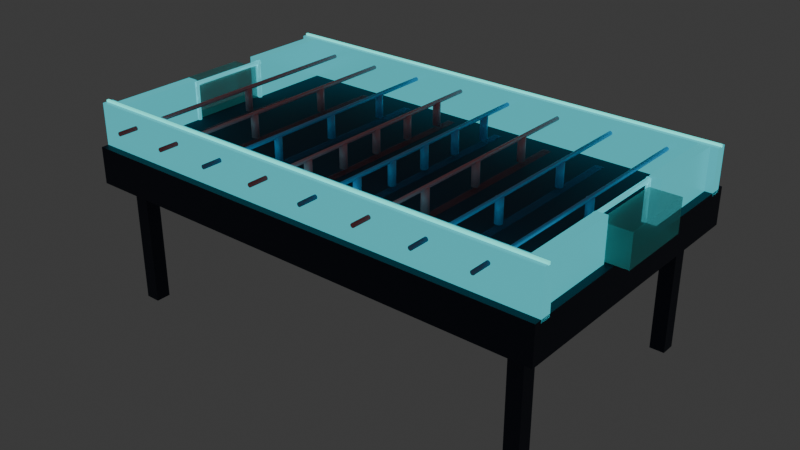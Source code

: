 # Source: fuzeball_circuit_standard.blend  (saved by Blender 5.2.44; exported with 4.5.12 LTS)
import bpy
from mathutils import Matrix  # noqa: F401  (used for matrix-valued properties, if any)

bpy.ops.wm.read_factory_settings(use_empty=True)
scene = bpy.context.scene
scene.name = 'Scene'

# ---- collections
col_collection = bpy.data.collections.new('Collection'); scene.collection.children.link(col_collection)
col_circuit_table = bpy.data.collections.new('Circuit Table'); scene.collection.children.link(col_circuit_table)
col_reference = bpy.data.collections.new('Reference'); scene.collection.children.link(col_reference)

# ---- materials (node trees are filled in below, after node groups)
mat_field = bpy.data.materials.new('field')
mat_field.diffuse_color = (0.03, 0.05, 0.09, 1.0)
mat_shell_wall = bpy.data.materials.new('shell_wall')
mat_shell_wall.diffuse_color = (0.04, 0.06, 0.1, 1.0)
mat_led = bpy.data.materials.new('led')
mat_led.diffuse_color = (0.1, 0.95, 0.85, 1.0)
mat_goal_net = bpy.data.materials.new('goal_net')
mat_goal_net.surface_render_method = 'BLENDED'
mat_goal_net.blend_method = 'BLEND'
mat_goal_net.diffuse_color = (0.2, 0.9, 0.85, 1.0)
mat_goal_frame = bpy.data.materials.new('goal_frame')
mat_goal_frame.diffuse_color = (0.6, 0.95, 1.0, 1.0)
mat_table_base = bpy.data.materials.new('table_base')
mat_table_base.diffuse_color = (0.02, 0.03, 0.06, 1.0)
mat_ref_red = bpy.data.materials.new('ref_red')
mat_ref_red.diffuse_color = (1.0, 0.3, 0.35, 1.0)
mat_ref_slide_red = bpy.data.materials.new('ref_slide_red')
mat_ref_slide_red.surface_render_method = 'BLENDED'
mat_ref_slide_red.blend_method = 'BLEND'
mat_ref_slide_red.diffuse_color = (1.0, 0.3, 0.35, 1.0)
mat_ref_blue = bpy.data.materials.new('ref_blue')
mat_ref_blue.diffuse_color = (0.24, 0.55, 1.0, 1.0)
mat_ref_slide_blue = bpy.data.materials.new('ref_slide_blue')
mat_ref_slide_blue.surface_render_method = 'BLENDED'
mat_ref_slide_blue.blend_method = 'BLEND'
mat_ref_slide_blue.diffuse_color = (0.24, 0.55, 1.0, 1.0)

# ---- material node trees
mat_field.use_nodes = True; mat_field.node_tree.nodes.clear()
_N = mat_field.node_tree.nodes; _L = mat_field.node_tree.links
n0 = _N.new('ShaderNodeBsdfPrincipled'); n0.name = 'Principled BSDF'; n0.location = (-200, 100)
n0.inputs[0].default_value = (0.03, 0.05, 0.09, 1.0)
n0.inputs[2].default_value = 0.85
n0.inputs[10].default_value = 0.005
n1 = _N.new('ShaderNodeOutputMaterial'); n1.name = 'Material Output'; n1.location = (200, 100)
_L.new(n0.outputs[0], n1.inputs[0])
n1.is_active_output = True
mat_shell_wall.use_nodes = True; mat_shell_wall.node_tree.nodes.clear()
_N = mat_shell_wall.node_tree.nodes; _L = mat_shell_wall.node_tree.links
n0 = _N.new('ShaderNodeBsdfPrincipled'); n0.name = 'Principled BSDF'; n0.location = (-200, 100)
n0.inputs[0].default_value = (0.04, 0.06, 0.1, 1.0)
n0.inputs[1].default_value = 0.55
n0.inputs[2].default_value = 0.3
n0.inputs[10].default_value = 0.005
n0.inputs[27].default_value = (0.1, 0.85, 0.95, 1.0)
n0.inputs[28].default_value = 0.55
n1 = _N.new('ShaderNodeOutputMaterial'); n1.name = 'Material Output'; n1.location = (200, 100)
_L.new(n0.outputs[0], n1.inputs[0])
n1.is_active_output = True
mat_led.use_nodes = True; mat_led.node_tree.nodes.clear()
_N = mat_led.node_tree.nodes; _L = mat_led.node_tree.links
n0 = _N.new('ShaderNodeBsdfPrincipled'); n0.name = 'Principled BSDF'; n0.location = (-200, 100)
n0.inputs[0].default_value = (0.1, 0.95, 0.85, 1.0)
n0.inputs[1].default_value = 0.2
n0.inputs[2].default_value = 0.4
n0.inputs[10].default_value = 0.005
n0.inputs[27].default_value = (0.1, 0.95, 0.85, 1.0)
n0.inputs[28].default_value = 1.1
n1 = _N.new('ShaderNodeOutputMaterial'); n1.name = 'Material Output'; n1.location = (200, 100)
_L.new(n0.outputs[0], n1.inputs[0])
n1.is_active_output = True
mat_goal_net.use_nodes = True; mat_goal_net.node_tree.nodes.clear()
_N = mat_goal_net.node_tree.nodes; _L = mat_goal_net.node_tree.links
n0 = _N.new('ShaderNodeBsdfPrincipled'); n0.name = 'Principled BSDF'; n0.location = (-200, 100)
n0.inputs[0].default_value = (0.2, 0.9, 0.85, 1.0)
n0.inputs[2].default_value = 0.9
n0.inputs[4].default_value = 0.45
n0.inputs[10].default_value = 0.005
n1 = _N.new('ShaderNodeOutputMaterial'); n1.name = 'Material Output'; n1.location = (200, 100)
_L.new(n0.outputs[0], n1.inputs[0])
n1.is_active_output = True
mat_goal_frame.use_nodes = True; mat_goal_frame.node_tree.nodes.clear()
_N = mat_goal_frame.node_tree.nodes; _L = mat_goal_frame.node_tree.links
n0 = _N.new('ShaderNodeBsdfPrincipled'); n0.name = 'Principled BSDF'; n0.location = (-200, 100)
n0.inputs[0].default_value = (0.6, 0.95, 1.0, 1.0)
n0.inputs[1].default_value = 0.6
n0.inputs[2].default_value = 0.25
n0.inputs[10].default_value = 0.005
n0.inputs[27].default_value = (0.1, 0.85, 0.95, 1.0)
n0.inputs[28].default_value = 0.6
n1 = _N.new('ShaderNodeOutputMaterial'); n1.name = 'Material Output'; n1.location = (200, 100)
_L.new(n0.outputs[0], n1.inputs[0])
n1.is_active_output = True
mat_table_base.use_nodes = True; mat_table_base.node_tree.nodes.clear()
_N = mat_table_base.node_tree.nodes; _L = mat_table_base.node_tree.links
n0 = _N.new('ShaderNodeBsdfPrincipled'); n0.name = 'Principled BSDF'; n0.location = (-200, 100)
n0.inputs[0].default_value = (0.02, 0.03, 0.06, 1.0)
n0.inputs[1].default_value = 0.4
n0.inputs[10].default_value = 0.005
n1 = _N.new('ShaderNodeOutputMaterial'); n1.name = 'Material Output'; n1.location = (200, 100)
_L.new(n0.outputs[0], n1.inputs[0])
n1.is_active_output = True
mat_ref_red.use_nodes = True; mat_ref_red.node_tree.nodes.clear()
_N = mat_ref_red.node_tree.nodes; _L = mat_ref_red.node_tree.links
n0 = _N.new('ShaderNodeBsdfPrincipled'); n0.name = 'Principled BSDF'; n0.location = (-200, 100)
n0.inputs[0].default_value = (1.0, 0.3, 0.35, 1.0)
n0.inputs[1].default_value = 0.15
n0.inputs[2].default_value = 0.45
n0.inputs[10].default_value = 0.005
n1 = _N.new('ShaderNodeOutputMaterial'); n1.name = 'Material Output'; n1.location = (200, 100)
_L.new(n0.outputs[0], n1.inputs[0])
n1.is_active_output = True
mat_ref_slide_red.use_nodes = True; mat_ref_slide_red.node_tree.nodes.clear()
_N = mat_ref_slide_red.node_tree.nodes; _L = mat_ref_slide_red.node_tree.links
n0 = _N.new('ShaderNodeBsdfPrincipled'); n0.name = 'Principled BSDF'; n0.location = (-200, 100)
n0.inputs[0].default_value = (1.0, 0.3, 0.35, 1.0)
n0.inputs[1].default_value = 0.1
n0.inputs[2].default_value = 0.9
n0.inputs[4].default_value = 0.22
n0.inputs[10].default_value = 0.005
n1 = _N.new('ShaderNodeOutputMaterial'); n1.name = 'Material Output'; n1.location = (200, 100)
_L.new(n0.outputs[0], n1.inputs[0])
n1.is_active_output = True
mat_ref_blue.use_nodes = True; mat_ref_blue.node_tree.nodes.clear()
_N = mat_ref_blue.node_tree.nodes; _L = mat_ref_blue.node_tree.links
n0 = _N.new('ShaderNodeBsdfPrincipled'); n0.name = 'Principled BSDF'; n0.location = (-200, 100)
n0.inputs[0].default_value = (0.24, 0.55, 1.0, 1.0)
n0.inputs[1].default_value = 0.15
n0.inputs[2].default_value = 0.45
n0.inputs[10].default_value = 0.005
n1 = _N.new('ShaderNodeOutputMaterial'); n1.name = 'Material Output'; n1.location = (200, 100)
_L.new(n0.outputs[0], n1.inputs[0])
n1.is_active_output = True
mat_ref_slide_blue.use_nodes = True; mat_ref_slide_blue.node_tree.nodes.clear()
_N = mat_ref_slide_blue.node_tree.nodes; _L = mat_ref_slide_blue.node_tree.links
n0 = _N.new('ShaderNodeBsdfPrincipled'); n0.name = 'Principled BSDF'; n0.location = (-200, 100)
n0.inputs[0].default_value = (0.24, 0.55, 1.0, 1.0)
n0.inputs[1].default_value = 0.1
n0.inputs[2].default_value = 0.9
n0.inputs[4].default_value = 0.22
n0.inputs[10].default_value = 0.005
n1 = _N.new('ShaderNodeOutputMaterial'); n1.name = 'Material Output'; n1.location = (200, 100)
_L.new(n0.outputs[0], n1.inputs[0])
n1.is_active_output = True

# ---- world
world_world = bpy.data.worlds.new('World'); scene.world = world_world
world_world.use_nodes = True; world_world.node_tree.nodes.clear()
_N = world_world.node_tree.nodes; _L = world_world.node_tree.links
n0 = _N.new('ShaderNodeOutputWorld'); n0.name = 'World Output'; n0.location = (200, 100)
n1 = _N.new('ShaderNodeBackground'); n1.name = 'Background'; n1.location = (-200, 100)
n1.inputs[0].default_value = (0.05088, 0.05088, 0.05088, 1.0)
_L.new(n1.outputs[0], n0.inputs[0])
n0.is_active_output = True
world_world.color = (0.05088, 0.05088, 0.05088)
world_world.sun_shadow_jitter_overblur = 0.0

# ---- meshes
me_field = bpy.data.meshes.new('field')
me_field.from_pydata([(-60.0, -34.0, -0.1), (-60.0, -34.0, 0.0), (-60.0, 34.0, -0.1), (-60.0, 34.0, 0.0), (60.0, -34.0, -0.1), (60.0, -34.0, 0.0), (60.0, 34.0, -0.1), (60.0, 34.0, 0.0)], [], [(0, 1, 3, 2), (2, 3, 7, 6), (6, 7, 5, 4), (4, 5, 1, 0), (2, 6, 4, 0), (7, 3, 1, 5)])
_uv = me_field.uv_layers.new(name='Float2')
_uv.uv.foreach_set('vector', [0.375, 0.0, 0.625, 0.0, 0.625, 0.25, 0.375, 0.25, 0.375, 0.25, 0.625, 0.25, 0.625, 0.5, 0.375, 0.5, 0.375, 0.5, 0.625, 0.5, 0.625, 0.75, 0.375, 0.75, 0.375, 0.75, 0.625, 0.75, 0.625, 1.0, 0.375, 1.0, 0.125, 0.5, 0.375, 0.5, 0.375, 0.75, 0.125, 0.75, 0.625, 0.5, 0.875, 0.5, 0.875, 0.75, 0.625, 0.75])
me_field.materials.append(mat_field)
me_field.update()
me_wall_side_near = bpy.data.meshes.new('wall_side_near')
me_wall_side_near.from_pydata([(-65.0, -37.0, -1.0), (-65.0, -37.0, 11.0), (-65.0, -34.0, -1.0), (-65.0, -34.0, 11.0), (65.0, -37.0, -1.0), (65.0, -37.0, 11.0), (65.0, -34.0, -1.0), (65.0, -34.0, 11.0)], [], [(0, 1, 3, 2), (2, 3, 7, 6), (6, 7, 5, 4), (4, 5, 1, 0), (2, 6, 4, 0), (7, 3, 1, 5)])
_uv = me_wall_side_near.uv_layers.new(name='Float2')
_uv.uv.foreach_set('vector', [0.375, 0.0, 0.625, 0.0, 0.625, 0.25, 0.375, 0.25, 0.375, 0.25, 0.625, 0.25, 0.625, 0.5, 0.375, 0.5, 0.375, 0.5, 0.625, 0.5, 0.625, 0.75, 0.375, 0.75, 0.375, 0.75, 0.625, 0.75, 0.625, 1.0, 0.375, 1.0, 0.125, 0.5, 0.375, 0.5, 0.375, 0.75, 0.125, 0.75, 0.625, 0.5, 0.875, 0.5, 0.875, 0.75, 0.625, 0.75])
me_wall_side_near.materials.append(mat_shell_wall)
me_wall_side_near.update()
me_wall_side_far = bpy.data.meshes.new('wall_side_far')
me_wall_side_far.from_pydata([(-65.0, 34.0, -1.0), (-65.0, 34.0, 11.0), (-65.0, 37.0, -1.0), (-65.0, 37.0, 11.0), (65.0, 34.0, -1.0), (65.0, 34.0, 11.0), (65.0, 37.0, -1.0), (65.0, 37.0, 11.0)], [], [(0, 1, 3, 2), (2, 3, 7, 6), (6, 7, 5, 4), (4, 5, 1, 0), (2, 6, 4, 0), (7, 3, 1, 5)])
_uv = me_wall_side_far.uv_layers.new(name='Float2')
_uv.uv.foreach_set('vector', [0.375, 0.0, 0.625, 0.0, 0.625, 0.25, 0.375, 0.25, 0.375, 0.25, 0.625, 0.25, 0.625, 0.5, 0.375, 0.5, 0.375, 0.5, 0.625, 0.5, 0.625, 0.75, 0.375, 0.75, 0.375, 0.75, 0.625, 0.75, 0.625, 1.0, 0.375, 1.0, 0.125, 0.5, 0.375, 0.5, 0.375, 0.75, 0.125, 0.75, 0.625, 0.5, 0.875, 0.5, 0.875, 0.75, 0.625, 0.75])
me_wall_side_far.materials.append(mat_shell_wall)
me_wall_side_far.update()
me_wall_end_l_near = bpy.data.meshes.new('wall_end_l_near')
me_wall_end_l_near.from_pydata([(-63.0, -34.0, -1.0), (-63.0, -34.0, 11.0), (-63.0, -11.0, -1.0), (-63.0, -11.0, 11.0), (-60.0, -34.0, -1.0), (-60.0, -34.0, 11.0), (-60.0, -11.0, -1.0), (-60.0, -11.0, 11.0)], [], [(0, 1, 3, 2), (2, 3, 7, 6), (6, 7, 5, 4), (4, 5, 1, 0), (2, 6, 4, 0), (7, 3, 1, 5)])
_uv = me_wall_end_l_near.uv_layers.new(name='Float2')
_uv.uv.foreach_set('vector', [0.375, 0.0, 0.625, 0.0, 0.625, 0.25, 0.375, 0.25, 0.375, 0.25, 0.625, 0.25, 0.625, 0.5, 0.375, 0.5, 0.375, 0.5, 0.625, 0.5, 0.625, 0.75, 0.375, 0.75, 0.375, 0.75, 0.625, 0.75, 0.625, 1.0, 0.375, 1.0, 0.125, 0.5, 0.375, 0.5, 0.375, 0.75, 0.125, 0.75, 0.625, 0.5, 0.875, 0.5, 0.875, 0.75, 0.625, 0.75])
me_wall_end_l_near.materials.append(mat_shell_wall)
me_wall_end_l_near.update()
me_wall_end_l_far = bpy.data.meshes.new('wall_end_l_far')
me_wall_end_l_far.from_pydata([(-63.0, 11.0, -1.0), (-63.0, 11.0, 11.0), (-63.0, 34.0, -1.0), (-63.0, 34.0, 11.0), (-60.0, 11.0, -1.0), (-60.0, 11.0, 11.0), (-60.0, 34.0, -1.0), (-60.0, 34.0, 11.0)], [], [(0, 1, 3, 2), (2, 3, 7, 6), (6, 7, 5, 4), (4, 5, 1, 0), (2, 6, 4, 0), (7, 3, 1, 5)])
_uv = me_wall_end_l_far.uv_layers.new(name='Float2')
_uv.uv.foreach_set('vector', [0.375, 0.0, 0.625, 0.0, 0.625, 0.25, 0.375, 0.25, 0.375, 0.25, 0.625, 0.25, 0.625, 0.5, 0.375, 0.5, 0.375, 0.5, 0.625, 0.5, 0.625, 0.75, 0.375, 0.75, 0.375, 0.75, 0.625, 0.75, 0.625, 1.0, 0.375, 1.0, 0.125, 0.5, 0.375, 0.5, 0.375, 0.75, 0.125, 0.75, 0.625, 0.5, 0.875, 0.5, 0.875, 0.75, 0.625, 0.75])
me_wall_end_l_far.materials.append(mat_shell_wall)
me_wall_end_l_far.update()
me_wall_end_r_near = bpy.data.meshes.new('wall_end_r_near')
me_wall_end_r_near.from_pydata([(60.0, -34.0, -1.0), (60.0, -34.0, 11.0), (60.0, -11.0, -1.0), (60.0, -11.0, 11.0), (63.0, -34.0, -1.0), (63.0, -34.0, 11.0), (63.0, -11.0, -1.0), (63.0, -11.0, 11.0)], [], [(0, 1, 3, 2), (2, 3, 7, 6), (6, 7, 5, 4), (4, 5, 1, 0), (2, 6, 4, 0), (7, 3, 1, 5)])
_uv = me_wall_end_r_near.uv_layers.new(name='Float2')
_uv.uv.foreach_set('vector', [0.375, 0.0, 0.625, 0.0, 0.625, 0.25, 0.375, 0.25, 0.375, 0.25, 0.625, 0.25, 0.625, 0.5, 0.375, 0.5, 0.375, 0.5, 0.625, 0.5, 0.625, 0.75, 0.375, 0.75, 0.375, 0.75, 0.625, 0.75, 0.625, 1.0, 0.375, 1.0, 0.125, 0.5, 0.375, 0.5, 0.375, 0.75, 0.125, 0.75, 0.625, 0.5, 0.875, 0.5, 0.875, 0.75, 0.625, 0.75])
me_wall_end_r_near.materials.append(mat_shell_wall)
me_wall_end_r_near.update()
me_wall_end_r_far = bpy.data.meshes.new('wall_end_r_far')
me_wall_end_r_far.from_pydata([(60.0, 11.0, -1.0), (60.0, 11.0, 11.0), (60.0, 34.0, -1.0), (60.0, 34.0, 11.0), (63.0, 11.0, -1.0), (63.0, 11.0, 11.0), (63.0, 34.0, -1.0), (63.0, 34.0, 11.0)], [], [(0, 1, 3, 2), (2, 3, 7, 6), (6, 7, 5, 4), (4, 5, 1, 0), (2, 6, 4, 0), (7, 3, 1, 5)])
_uv = me_wall_end_r_far.uv_layers.new(name='Float2')
_uv.uv.foreach_set('vector', [0.375, 0.0, 0.625, 0.0, 0.625, 0.25, 0.375, 0.25, 0.375, 0.25, 0.625, 0.25, 0.625, 0.5, 0.375, 0.5, 0.375, 0.5, 0.625, 0.5, 0.625, 0.75, 0.375, 0.75, 0.375, 0.75, 0.625, 0.75, 0.625, 1.0, 0.375, 1.0, 0.125, 0.5, 0.375, 0.5, 0.375, 0.75, 0.125, 0.75, 0.625, 0.5, 0.875, 0.5, 0.875, 0.75, 0.625, 0.75])
me_wall_end_r_far.materials.append(mat_shell_wall)
me_wall_end_r_far.update()
me_led_strip_near = bpy.data.meshes.new('led_strip_near')
me_led_strip_near.from_pydata([(-65.0, -35.85, 10.8), (-65.0, -35.85, 11.5), (-65.0, -35.15, 10.8), (-65.0, -35.15, 11.5), (65.0, -35.85, 10.8), (65.0, -35.85, 11.5), (65.0, -35.15, 10.8), (65.0, -35.15, 11.5)], [], [(0, 1, 3, 2), (2, 3, 7, 6), (6, 7, 5, 4), (4, 5, 1, 0), (2, 6, 4, 0), (7, 3, 1, 5)])
_uv = me_led_strip_near.uv_layers.new(name='Float2')
_uv.uv.foreach_set('vector', [0.375, 0.0, 0.625, 0.0, 0.625, 0.25, 0.375, 0.25, 0.375, 0.25, 0.625, 0.25, 0.625, 0.5, 0.375, 0.5, 0.375, 0.5, 0.625, 0.5, 0.625, 0.75, 0.375, 0.75, 0.375, 0.75, 0.625, 0.75, 0.625, 1.0, 0.375, 1.0, 0.125, 0.5, 0.375, 0.5, 0.375, 0.75, 0.125, 0.75, 0.625, 0.5, 0.875, 0.5, 0.875, 0.75, 0.625, 0.75])
me_led_strip_near.materials.append(mat_led)
me_led_strip_near.update()
me_led_strip_far = bpy.data.meshes.new('led_strip_far')
me_led_strip_far.from_pydata([(-65.0, 35.15, 10.8), (-65.0, 35.15, 11.5), (-65.0, 35.85, 10.8), (-65.0, 35.85, 11.5), (65.0, 35.15, 10.8), (65.0, 35.15, 11.5), (65.0, 35.85, 10.8), (65.0, 35.85, 11.5)], [], [(0, 1, 3, 2), (2, 3, 7, 6), (6, 7, 5, 4), (4, 5, 1, 0), (2, 6, 4, 0), (7, 3, 1, 5)])
_uv = me_led_strip_far.uv_layers.new(name='Float2')
_uv.uv.foreach_set('vector', [0.375, 0.0, 0.625, 0.0, 0.625, 0.25, 0.375, 0.25, 0.375, 0.25, 0.625, 0.25, 0.625, 0.5, 0.375, 0.5, 0.375, 0.5, 0.625, 0.5, 0.625, 0.75, 0.375, 0.75, 0.375, 0.75, 0.625, 0.75, 0.625, 1.0, 0.375, 1.0, 0.125, 0.5, 0.375, 0.5, 0.375, 0.75, 0.125, 0.75, 0.625, 0.5, 0.875, 0.5, 0.875, 0.75, 0.625, 0.75])
me_led_strip_far.materials.append(mat_led)
me_led_strip_far.update()
me_goal_net_left = bpy.data.meshes.new('goal_net_left')
me_goal_net_left.from_pydata([(-68.5, -10.4, 0.0), (-68.5, -10.4, 8.7), (-68.5, 10.4, 0.0), (-68.5, 10.4, 8.7), (-60.5, -10.4, 0.0), (-60.5, -10.4, 8.7), (-60.5, 10.4, 0.0), (-60.5, 10.4, 8.7)], [], [(0, 1, 3, 2), (2, 3, 7, 6), (6, 7, 5, 4), (4, 5, 1, 0), (2, 6, 4, 0), (7, 3, 1, 5)])
_uv = me_goal_net_left.uv_layers.new(name='Float2')
_uv.uv.foreach_set('vector', [0.375, 0.0, 0.625, 0.0, 0.625, 0.25, 0.375, 0.25, 0.375, 0.25, 0.625, 0.25, 0.625, 0.5, 0.375, 0.5, 0.375, 0.5, 0.625, 0.5, 0.625, 0.75, 0.375, 0.75, 0.375, 0.75, 0.625, 0.75, 0.625, 1.0, 0.375, 1.0, 0.125, 0.5, 0.375, 0.5, 0.375, 0.75, 0.125, 0.75, 0.625, 0.5, 0.875, 0.5, 0.875, 0.75, 0.625, 0.75])
me_goal_net_left.materials.append(mat_goal_net)
me_goal_net_left.update()
me_goal_net_right = bpy.data.meshes.new('goal_net_right')
me_goal_net_right.from_pydata([(60.5, -10.4, 0.0), (60.5, -10.4, 8.7), (60.5, 10.4, 0.0), (60.5, 10.4, 8.7), (68.5, -10.4, 0.0), (68.5, -10.4, 8.7), (68.5, 10.4, 0.0), (68.5, 10.4, 8.7)], [], [(0, 1, 3, 2), (2, 3, 7, 6), (6, 7, 5, 4), (4, 5, 1, 0), (2, 6, 4, 0), (7, 3, 1, 5)])
_uv = me_goal_net_right.uv_layers.new(name='Float2')
_uv.uv.foreach_set('vector', [0.375, 0.0, 0.625, 0.0, 0.625, 0.25, 0.375, 0.25, 0.375, 0.25, 0.625, 0.25, 0.625, 0.5, 0.375, 0.5, 0.375, 0.5, 0.625, 0.5, 0.625, 0.75, 0.375, 0.75, 0.375, 0.75, 0.625, 0.75, 0.625, 1.0, 0.375, 1.0, 0.125, 0.5, 0.375, 0.5, 0.375, 0.75, 0.125, 0.75, 0.625, 0.5, 0.875, 0.5, 0.875, 0.75, 0.625, 0.75])
me_goal_net_right.materials.append(mat_goal_net)
me_goal_net_right.update()
me_goal_frame_l = bpy.data.meshes.new('goal_frame_l')
me_goal_frame_l.from_pydata([(-59.4, 11.0, 0.0), (-59.4, 11.0, 10.5), (-59.42, 11.16, 0.0), (-59.42, 11.16, 10.5), (-59.48, 11.3, 0.0), (-59.48, 11.3, 10.5), (-59.58, 11.42, 0.0), (-59.58, 11.42, 10.5), (-59.7, 11.52, 0.0), (-59.7, 11.52, 10.5), (-59.84, 11.58, 0.0), (-59.84, 11.58, 10.5), (-60.0, 11.6, 0.0), (-60.0, 11.6, 10.5), (-60.16, 11.58, 0.0), (-60.16, 11.58, 10.5), (-60.3, 11.52, 0.0), (-60.3, 11.52, 10.5), (-60.42, 11.42, 0.0), (-60.42, 11.42, 10.5), (-60.52, 11.3, 0.0), (-60.52, 11.3, 10.5), (-60.58, 11.16, 0.0), (-60.58, 11.16, 10.5), (-60.6, 11.0, 0.0), (-60.6, 11.0, 10.5), (-60.58, 10.84, 0.0), (-60.58, 10.84, 10.5), (-60.52, 10.7, 0.0), (-60.52, 10.7, 10.5), (-60.42, 10.58, 0.0), (-60.42, 10.58, 10.5), (-60.3, 10.48, 0.0), (-60.3, 10.48, 10.5), (-60.16, 10.42, 0.0), (-60.16, 10.42, 10.5), (-60.0, 10.4, 0.0), (-60.0, 10.4, 10.5), (-59.84, 10.42, 0.0), (-59.84, 10.42, 10.5), (-59.7, 10.48, 0.0), (-59.7, 10.48, 10.5), (-59.58, 10.58, 0.0), (-59.58, 10.58, 10.5), (-59.48, 10.7, 0.0), (-59.48, 10.7, 10.5), (-59.42, 10.84, 0.0), (-59.42, 10.84, 10.5), (-59.4, -11.0, 0.0), (-59.4, -11.0, 10.5), (-59.42, -10.84, 0.0), (-59.42, -10.84, 10.5), (-59.48, -10.7, 0.0), (-59.48, -10.7, 10.5), (-59.58, -10.58, 0.0), (-59.58, -10.58, 10.5), (-59.7, -10.48, 0.0), (-59.7, -10.48, 10.5), (-59.84, -10.42, 0.0), (-59.84, -10.42, 10.5), (-60.0, -10.4, 0.0), (-60.0, -10.4, 10.5), (-60.16, -10.42, 0.0), (-60.16, -10.42, 10.5), (-60.3, -10.48, 0.0), (-60.3, -10.48, 10.5), (-60.42, -10.58, 0.0), (-60.42, -10.58, 10.5), (-60.52, -10.7, 0.0), (-60.52, -10.7, 10.5), (-60.58, -10.84, 0.0), (-60.58, -10.84, 10.5), (-60.6, -11.0, 0.0), (-60.6, -11.0, 10.5), (-60.58, -11.16, 0.0), (-60.58, -11.16, 10.5), (-60.52, -11.3, 0.0), (-60.52, -11.3, 10.5), (-60.42, -11.42, 0.0), (-60.42, -11.42, 10.5), (-60.3, -11.52, 0.0), (-60.3, -11.52, 10.5), (-60.16, -11.58, 0.0), (-60.16, -11.58, 10.5), (-60.0, -11.6, 0.0), (-60.0, -11.6, 10.5), (-59.84, -11.58, 0.0), (-59.84, -11.58, 10.5), (-59.7, -11.52, 0.0), (-59.7, -11.52, 10.5), (-59.58, -11.42, 0.0), (-59.58, -11.42, 10.5), (-59.48, -11.3, 0.0), (-59.48, -11.3, 10.5), (-59.42, -11.16, 0.0), (-59.42, -11.16, 10.5), (-59.4, 11.6, 10.0), (-59.4, -11.6, 10.0), (-59.42, 11.6, 10.16), (-59.42, -11.6, 10.16), (-59.48, 11.6, 10.3), (-59.48, -11.6, 10.3), (-59.58, 11.6, 10.42), (-59.58, -11.6, 10.42), (-59.7, 11.6, 10.52), (-59.7, -11.6, 10.52), (-59.84, 11.6, 10.58), (-59.84, -11.6, 10.58), (-60.0, 11.6, 10.6), (-60.0, -11.6, 10.6), (-60.16, 11.6, 10.58), (-60.16, -11.6, 10.58), (-60.3, 11.6, 10.52), (-60.3, -11.6, 10.52), (-60.42, 11.6, 10.42), (-60.42, -11.6, 10.42), (-60.52, 11.6, 10.3), (-60.52, -11.6, 10.3), (-60.58, 11.6, 10.16), (-60.58, -11.6, 10.16), (-60.6, 11.6, 10.0), (-60.6, -11.6, 10.0), (-60.58, 11.6, 9.845), (-60.58, -11.6, 9.845), (-60.52, 11.6, 9.7), (-60.52, -11.6, 9.7), (-60.42, 11.6, 9.576), (-60.42, -11.6, 9.576), (-60.3, 11.6, 9.48), (-60.3, -11.6, 9.48), (-60.16, 11.6, 9.42), (-60.16, -11.6, 9.42), (-60.0, 11.6, 9.4), (-60.0, -11.6, 9.4), (-59.84, 11.6, 9.42), (-59.84, -11.6, 9.42), (-59.7, 11.6, 9.48), (-59.7, -11.6, 9.48), (-59.58, 11.6, 9.576), (-59.58, -11.6, 9.576), (-59.48, 11.6, 9.7), (-59.48, -11.6, 9.7), (-59.42, 11.6, 9.845), (-59.42, -11.6, 9.845)], [], [(0, 2, 3, 1), (2, 4, 5, 3), (4, 6, 7, 5), (6, 8, 9, 7), (8, 10, 11, 9), (10, 12, 13, 11), (12, 14, 15, 13), (14, 16, 17, 15), (16, 18, 19, 17), (18, 20, 21, 19), (20, 22, 23, 21), (22, 24, 25, 23), (24, 26, 27, 25), (26, 28, 29, 27), (28, 30, 31, 29), (30, 32, 33, 31), (32, 34, 35, 33), (34, 36, 37, 35), (36, 38, 39, 37), (38, 40, 41, 39), (40, 42, 43, 41), (42, 44, 45, 43), (44, 46, 47, 45), (46, 0, 1, 47), (46, 44, 42, 40, 38, 36, 34, 32, 30, 28, 26, 24, 22, 20, 18, 16, 14, 12, 10, 8, 6, 4, 2, 0), (1, 3, 5, 7, 9, 11, 13, 15, 17, 19, 21, 23, 25, 27, 29, 31, 33, 35, 37, 39, 41, 43, 45, 47), (48, 50, 51, 49), (50, 52, 53, 51), (52, 54, 55, 53), (54, 56, 57, 55), (56, 58, 59, 57), (58, 60, 61, 59), (60, 62, 63, 61), (62, 64, 65, 63), (64, 66, 67, 65), (66, 68, 69, 67), (68, 70, 71, 69), (70, 72, 73, 71), (72, 74, 75, 73), (74, 76, 77, 75), (76, 78, 79, 77), (78, 80, 81, 79), (80, 82, 83, 81), (82, 84, 85, 83), (84, 86, 87, 85), (86, 88, 89, 87), (88, 90, 91, 89), (90, 92, 93, 91), (92, 94, 95, 93), (94, 48, 49, 95), (94, 92, 90, 88, 86, 84, 82, 80, 78, 76, 74, 72, 70, 68, 66, 64, 62, 60, 58, 56, 54, 52, 50, 48), (49, 51, 53, 55, 57, 59, 61, 63, 65, 67, 69, 71, 73, 75, 77, 79, 81, 83, 85, 87, 89, 91, 93, 95), (96, 98, 99, 97), (98, 100, 101, 99), (100, 102, 103, 101), (102, 104, 105, 103), (104, 106, 107, 105), (106, 108, 109, 107), (108, 110, 111, 109), (110, 112, 113, 111), (112, 114, 115, 113), (114, 116, 117, 115), (116, 118, 119, 117), (118, 120, 121, 119), (120, 122, 123, 121), (122, 124, 125, 123), (124, 126, 127, 125), (126, 128, 129, 127), (128, 130, 131, 129), (130, 132, 133, 131), (132, 134, 135, 133), (134, 136, 137, 135), (136, 138, 139, 137), (138, 140, 141, 139), (140, 142, 143, 141), (142, 96, 97, 143), (142, 140, 138, 136, 134, 132, 130, 128, 126, 124, 122, 120, 118, 116, 114, 112, 110, 108, 106, 104, 102, 100, 98, 96), (97, 99, 101, 103, 105, 107, 109, 111, 113, 115, 117, 119, 121, 123, 125, 127, 129, 131, 133, 135, 137, 139, 141, 143)])
me_goal_frame_l.polygons.foreach_set('use_smooth', [1, 1, 1, 1, 1, 1, 1, 1, 1, 1, 1, 1, 1, 1, 1, 1, 1, 1, 1, 1, 1, 1, 1, 1, 0, 0, 1, 1, 1, 1, 1, 1, 1, 1, 1, 1, 1, 1, 1, 1, 1, 1, 1, 1, 1, 1, 1, 1, 1, 1, 0, 0, 1, 1, 1, 1, 1, 1, 1, 1, 1, 1, 1, 1, 1, 1, 1, 1, 1, 1, 1, 1, 1, 1, 1, 1, 0, 0])
me_goal_frame_l.materials.append(mat_goal_frame)
me_goal_frame_l.update()
me_goal_frame_r = bpy.data.meshes.new('goal_frame_r')
me_goal_frame_r.from_pydata([(60.6, 11.0, 0.0), (60.6, 11.0, 10.5), (60.58, 11.16, 0.0), (60.58, 11.16, 10.5), (60.52, 11.3, 0.0), (60.52, 11.3, 10.5), (60.42, 11.42, 0.0), (60.42, 11.42, 10.5), (60.3, 11.52, 0.0), (60.3, 11.52, 10.5), (60.16, 11.58, 0.0), (60.16, 11.58, 10.5), (60.0, 11.6, 0.0), (60.0, 11.6, 10.5), (59.84, 11.58, 0.0), (59.84, 11.58, 10.5), (59.7, 11.52, 0.0), (59.7, 11.52, 10.5), (59.58, 11.42, 0.0), (59.58, 11.42, 10.5), (59.48, 11.3, 0.0), (59.48, 11.3, 10.5), (59.42, 11.16, 0.0), (59.42, 11.16, 10.5), (59.4, 11.0, 0.0), (59.4, 11.0, 10.5), (59.42, 10.84, 0.0), (59.42, 10.84, 10.5), (59.48, 10.7, 0.0), (59.48, 10.7, 10.5), (59.58, 10.58, 0.0), (59.58, 10.58, 10.5), (59.7, 10.48, 0.0), (59.7, 10.48, 10.5), (59.84, 10.42, 0.0), (59.84, 10.42, 10.5), (60.0, 10.4, 0.0), (60.0, 10.4, 10.5), (60.16, 10.42, 0.0), (60.16, 10.42, 10.5), (60.3, 10.48, 0.0), (60.3, 10.48, 10.5), (60.42, 10.58, 0.0), (60.42, 10.58, 10.5), (60.52, 10.7, 0.0), (60.52, 10.7, 10.5), (60.58, 10.84, 0.0), (60.58, 10.84, 10.5), (60.6, -11.0, 0.0), (60.6, -11.0, 10.5), (60.58, -10.84, 0.0), (60.58, -10.84, 10.5), (60.52, -10.7, 0.0), (60.52, -10.7, 10.5), (60.42, -10.58, 0.0), (60.42, -10.58, 10.5), (60.3, -10.48, 0.0), (60.3, -10.48, 10.5), (60.16, -10.42, 0.0), (60.16, -10.42, 10.5), (60.0, -10.4, 0.0), (60.0, -10.4, 10.5), (59.84, -10.42, 0.0), (59.84, -10.42, 10.5), (59.7, -10.48, 0.0), (59.7, -10.48, 10.5), (59.58, -10.58, 0.0), (59.58, -10.58, 10.5), (59.48, -10.7, 0.0), (59.48, -10.7, 10.5), (59.42, -10.84, 0.0), (59.42, -10.84, 10.5), (59.4, -11.0, 0.0), (59.4, -11.0, 10.5), (59.42, -11.16, 0.0), (59.42, -11.16, 10.5), (59.48, -11.3, 0.0), (59.48, -11.3, 10.5), (59.58, -11.42, 0.0), (59.58, -11.42, 10.5), (59.7, -11.52, 0.0), (59.7, -11.52, 10.5), (59.84, -11.58, 0.0), (59.84, -11.58, 10.5), (60.0, -11.6, 0.0), (60.0, -11.6, 10.5), (60.16, -11.58, 0.0), (60.16, -11.58, 10.5), (60.3, -11.52, 0.0), (60.3, -11.52, 10.5), (60.42, -11.42, 0.0), (60.42, -11.42, 10.5), (60.52, -11.3, 0.0), (60.52, -11.3, 10.5), (60.58, -11.16, 0.0), (60.58, -11.16, 10.5), (60.6, 11.6, 10.0), (60.6, -11.6, 10.0), (60.58, 11.6, 10.16), (60.58, -11.6, 10.16), (60.52, 11.6, 10.3), (60.52, -11.6, 10.3), (60.42, 11.6, 10.42), (60.42, -11.6, 10.42), (60.3, 11.6, 10.52), (60.3, -11.6, 10.52), (60.16, 11.6, 10.58), (60.16, -11.6, 10.58), (60.0, 11.6, 10.6), (60.0, -11.6, 10.6), (59.84, 11.6, 10.58), (59.84, -11.6, 10.58), (59.7, 11.6, 10.52), (59.7, -11.6, 10.52), (59.58, 11.6, 10.42), (59.58, -11.6, 10.42), (59.48, 11.6, 10.3), (59.48, -11.6, 10.3), (59.42, 11.6, 10.16), (59.42, -11.6, 10.16), (59.4, 11.6, 10.0), (59.4, -11.6, 10.0), (59.42, 11.6, 9.845), (59.42, -11.6, 9.845), (59.48, 11.6, 9.7), (59.48, -11.6, 9.7), (59.58, 11.6, 9.576), (59.58, -11.6, 9.576), (59.7, 11.6, 9.48), (59.7, -11.6, 9.48), (59.84, 11.6, 9.42), (59.84, -11.6, 9.42), (60.0, 11.6, 9.4), (60.0, -11.6, 9.4), (60.16, 11.6, 9.42), (60.16, -11.6, 9.42), (60.3, 11.6, 9.48), (60.3, -11.6, 9.48), (60.42, 11.6, 9.576), (60.42, -11.6, 9.576), (60.52, 11.6, 9.7), (60.52, -11.6, 9.7), (60.58, 11.6, 9.845), (60.58, -11.6, 9.845)], [], [(0, 2, 3, 1), (2, 4, 5, 3), (4, 6, 7, 5), (6, 8, 9, 7), (8, 10, 11, 9), (10, 12, 13, 11), (12, 14, 15, 13), (14, 16, 17, 15), (16, 18, 19, 17), (18, 20, 21, 19), (20, 22, 23, 21), (22, 24, 25, 23), (24, 26, 27, 25), (26, 28, 29, 27), (28, 30, 31, 29), (30, 32, 33, 31), (32, 34, 35, 33), (34, 36, 37, 35), (36, 38, 39, 37), (38, 40, 41, 39), (40, 42, 43, 41), (42, 44, 45, 43), (44, 46, 47, 45), (46, 0, 1, 47), (46, 44, 42, 40, 38, 36, 34, 32, 30, 28, 26, 24, 22, 20, 18, 16, 14, 12, 10, 8, 6, 4, 2, 0), (1, 3, 5, 7, 9, 11, 13, 15, 17, 19, 21, 23, 25, 27, 29, 31, 33, 35, 37, 39, 41, 43, 45, 47), (48, 50, 51, 49), (50, 52, 53, 51), (52, 54, 55, 53), (54, 56, 57, 55), (56, 58, 59, 57), (58, 60, 61, 59), (60, 62, 63, 61), (62, 64, 65, 63), (64, 66, 67, 65), (66, 68, 69, 67), (68, 70, 71, 69), (70, 72, 73, 71), (72, 74, 75, 73), (74, 76, 77, 75), (76, 78, 79, 77), (78, 80, 81, 79), (80, 82, 83, 81), (82, 84, 85, 83), (84, 86, 87, 85), (86, 88, 89, 87), (88, 90, 91, 89), (90, 92, 93, 91), (92, 94, 95, 93), (94, 48, 49, 95), (94, 92, 90, 88, 86, 84, 82, 80, 78, 76, 74, 72, 70, 68, 66, 64, 62, 60, 58, 56, 54, 52, 50, 48), (49, 51, 53, 55, 57, 59, 61, 63, 65, 67, 69, 71, 73, 75, 77, 79, 81, 83, 85, 87, 89, 91, 93, 95), (96, 98, 99, 97), (98, 100, 101, 99), (100, 102, 103, 101), (102, 104, 105, 103), (104, 106, 107, 105), (106, 108, 109, 107), (108, 110, 111, 109), (110, 112, 113, 111), (112, 114, 115, 113), (114, 116, 117, 115), (116, 118, 119, 117), (118, 120, 121, 119), (120, 122, 123, 121), (122, 124, 125, 123), (124, 126, 127, 125), (126, 128, 129, 127), (128, 130, 131, 129), (130, 132, 133, 131), (132, 134, 135, 133), (134, 136, 137, 135), (136, 138, 139, 137), (138, 140, 141, 139), (140, 142, 143, 141), (142, 96, 97, 143), (142, 140, 138, 136, 134, 132, 130, 128, 126, 124, 122, 120, 118, 116, 114, 112, 110, 108, 106, 104, 102, 100, 98, 96), (97, 99, 101, 103, 105, 107, 109, 111, 113, 115, 117, 119, 121, 123, 125, 127, 129, 131, 133, 135, 137, 139, 141, 143)])
me_goal_frame_r.polygons.foreach_set('use_smooth', [1, 1, 1, 1, 1, 1, 1, 1, 1, 1, 1, 1, 1, 1, 1, 1, 1, 1, 1, 1, 1, 1, 1, 1, 0, 0, 1, 1, 1, 1, 1, 1, 1, 1, 1, 1, 1, 1, 1, 1, 1, 1, 1, 1, 1, 1, 1, 1, 1, 1, 0, 0, 1, 1, 1, 1, 1, 1, 1, 1, 1, 1, 1, 1, 1, 1, 1, 1, 1, 1, 1, 1, 1, 1, 1, 1, 0, 0])
me_goal_frame_r.materials.append(mat_goal_frame)
me_goal_frame_r.update()
me_table_base = bpy.data.meshes.new('table_base')
me_table_base.from_pydata([(-65.0, -39.0, -10.2), (-65.0, -39.0, -0.2), (-65.0, 39.0, -10.2), (-65.0, 39.0, -0.2), (65.0, -39.0, -10.2), (65.0, -39.0, -0.2), (65.0, 39.0, -10.2), (65.0, 39.0, -0.2)], [], [(0, 1, 3, 2), (2, 3, 7, 6), (6, 7, 5, 4), (4, 5, 1, 0), (2, 6, 4, 0), (7, 3, 1, 5)])
_uv = me_table_base.uv_layers.new(name='Float2')
_uv.uv.foreach_set('vector', [0.375, 0.0, 0.625, 0.0, 0.625, 0.25, 0.375, 0.25, 0.375, 0.25, 0.625, 0.25, 0.625, 0.5, 0.375, 0.5, 0.375, 0.5, 0.625, 0.5, 0.625, 0.75, 0.375, 0.75, 0.375, 0.75, 0.625, 0.75, 0.625, 1.0, 0.375, 1.0, 0.125, 0.5, 0.375, 0.5, 0.375, 0.75, 0.125, 0.75, 0.625, 0.5, 0.875, 0.5, 0.875, 0.75, 0.625, 0.75])
me_table_base.materials.append(mat_table_base)
me_table_base.update()
me_table_leg = bpy.data.meshes.new('table_leg')
me_table_leg.from_pydata([(-60.0, 30.0, -44.0), (-60.0, 30.0, -10.0), (-60.0, 34.0, -44.0), (-60.0, 34.0, -10.0), (-56.0, 30.0, -44.0), (-56.0, 30.0, -10.0), (-56.0, 34.0, -44.0), (-56.0, 34.0, -10.0)], [], [(0, 1, 3, 2), (2, 3, 7, 6), (6, 7, 5, 4), (4, 5, 1, 0), (2, 6, 4, 0), (7, 3, 1, 5)])
_uv = me_table_leg.uv_layers.new(name='Float2')
_uv.uv.foreach_set('vector', [0.375, 0.0, 0.625, 0.0, 0.625, 0.25, 0.375, 0.25, 0.375, 0.25, 0.625, 0.25, 0.625, 0.5, 0.375, 0.5, 0.375, 0.5, 0.625, 0.5, 0.625, 0.75, 0.375, 0.75, 0.375, 0.75, 0.625, 0.75, 0.625, 1.0, 0.375, 1.0, 0.125, 0.5, 0.375, 0.5, 0.375, 0.75, 0.125, 0.75, 0.625, 0.5, 0.875, 0.5, 0.875, 0.75, 0.625, 0.75])
me_table_leg.materials.append(mat_table_base)
me_table_leg.update()
me_table_leg_001 = bpy.data.meshes.new('table_leg.001')
me_table_leg_001.from_pydata([(-60.0, -34.0, -44.0), (-60.0, -34.0, -10.0), (-60.0, -30.0, -44.0), (-60.0, -30.0, -10.0), (-56.0, -34.0, -44.0), (-56.0, -34.0, -10.0), (-56.0, -30.0, -44.0), (-56.0, -30.0, -10.0)], [], [(0, 1, 3, 2), (2, 3, 7, 6), (6, 7, 5, 4), (4, 5, 1, 0), (2, 6, 4, 0), (7, 3, 1, 5)])
_uv = me_table_leg_001.uv_layers.new(name='Float2')
_uv.uv.foreach_set('vector', [0.375, 0.0, 0.625, 0.0, 0.625, 0.25, 0.375, 0.25, 0.375, 0.25, 0.625, 0.25, 0.625, 0.5, 0.375, 0.5, 0.375, 0.5, 0.625, 0.5, 0.625, 0.75, 0.375, 0.75, 0.375, 0.75, 0.625, 0.75, 0.625, 1.0, 0.375, 1.0, 0.125, 0.5, 0.375, 0.5, 0.375, 0.75, 0.125, 0.75, 0.625, 0.5, 0.875, 0.5, 0.875, 0.75, 0.625, 0.75])
me_table_leg_001.materials.append(mat_table_base)
me_table_leg_001.update()
me_table_leg_002 = bpy.data.meshes.new('table_leg.002')
me_table_leg_002.from_pydata([(56.0, 30.0, -44.0), (56.0, 30.0, -10.0), (56.0, 34.0, -44.0), (56.0, 34.0, -10.0), (60.0, 30.0, -44.0), (60.0, 30.0, -10.0), (60.0, 34.0, -44.0), (60.0, 34.0, -10.0)], [], [(0, 1, 3, 2), (2, 3, 7, 6), (6, 7, 5, 4), (4, 5, 1, 0), (2, 6, 4, 0), (7, 3, 1, 5)])
_uv = me_table_leg_002.uv_layers.new(name='Float2')
_uv.uv.foreach_set('vector', [0.375, 0.0, 0.625, 0.0, 0.625, 0.25, 0.375, 0.25, 0.375, 0.25, 0.625, 0.25, 0.625, 0.5, 0.375, 0.5, 0.375, 0.5, 0.625, 0.5, 0.625, 0.75, 0.375, 0.75, 0.375, 0.75, 0.625, 0.75, 0.625, 1.0, 0.375, 1.0, 0.125, 0.5, 0.375, 0.5, 0.375, 0.75, 0.125, 0.75, 0.625, 0.5, 0.875, 0.5, 0.875, 0.75, 0.625, 0.75])
me_table_leg_002.materials.append(mat_table_base)
me_table_leg_002.update()
me_table_leg_003 = bpy.data.meshes.new('table_leg.003')
me_table_leg_003.from_pydata([(56.0, -34.0, -44.0), (56.0, -34.0, -10.0), (56.0, -30.0, -44.0), (56.0, -30.0, -10.0), (60.0, -34.0, -44.0), (60.0, -34.0, -10.0), (60.0, -30.0, -44.0), (60.0, -30.0, -10.0)], [], [(0, 1, 3, 2), (2, 3, 7, 6), (6, 7, 5, 4), (4, 5, 1, 0), (2, 6, 4, 0), (7, 3, 1, 5)])
_uv = me_table_leg_003.uv_layers.new(name='Float2')
_uv.uv.foreach_set('vector', [0.375, 0.0, 0.625, 0.0, 0.625, 0.25, 0.375, 0.25, 0.375, 0.25, 0.625, 0.25, 0.625, 0.5, 0.375, 0.5, 0.375, 0.5, 0.625, 0.5, 0.625, 0.75, 0.375, 0.75, 0.375, 0.75, 0.625, 0.75, 0.625, 1.0, 0.375, 1.0, 0.125, 0.5, 0.375, 0.5, 0.375, 0.75, 0.125, 0.75, 0.625, 0.5, 0.875, 0.5, 0.875, 0.75, 0.625, 0.75])
me_table_leg_003.materials.append(mat_table_base)
me_table_leg_003.update()
me_ref_rod_1_gk = bpy.data.meshes.new('ref_rod_1_gk')
me_ref_rod_1_gk.from_pydata([(-51.95, 42.0, 7.5), (-51.95, -42.0, 7.5), (-52.02, 42.0, 7.775), (-52.02, -42.0, 7.775), (-52.22, 42.0, 7.976), (-52.22, -42.0, 7.976), (-52.5, 42.0, 8.05), (-52.5, -42.0, 8.05), (-52.78, 42.0, 7.976), (-52.78, -42.0, 7.976), (-52.98, 42.0, 7.775), (-52.98, -42.0, 7.775), (-53.05, 42.0, 7.5), (-53.05, -42.0, 7.5), (-52.98, 42.0, 7.225), (-52.98, -42.0, 7.225), (-52.78, 42.0, 7.024), (-52.78, -42.0, 7.024), (-52.5, 42.0, 6.95), (-52.5, -42.0, 6.95), (-52.22, 42.0, 7.024), (-52.22, -42.0, 7.024), (-52.02, 42.0, 7.225), (-52.02, -42.0, 7.225), (-51.5, 0.0, 1.2), (-51.5, 0.0, 7.5), (-51.69, 0.5878, 1.2), (-51.69, 0.5878, 7.5), (-52.19, 0.9511, 1.2), (-52.19, 0.9511, 7.5), (-52.81, 0.9511, 1.2), (-52.81, 0.9511, 7.5), (-53.31, 0.5878, 1.2), (-53.31, 0.5878, 7.5), (-53.5, 1.225e-16, 1.2), (-53.5, 1.225e-16, 7.5), (-53.31, -0.5878, 1.2), (-53.31, -0.5878, 7.5), (-52.81, -0.9511, 1.2), (-52.81, -0.9511, 7.5), (-52.19, -0.9511, 1.2), (-52.19, -0.9511, 7.5), (-51.69, -0.5878, 1.2), (-51.69, -0.5878, 7.5)], [], [(0, 2, 3, 1), (2, 4, 5, 3), (4, 6, 7, 5), (6, 8, 9, 7), (8, 10, 11, 9), (10, 12, 13, 11), (12, 14, 15, 13), (14, 16, 17, 15), (16, 18, 19, 17), (18, 20, 21, 19), (20, 22, 23, 21), (22, 0, 1, 23), (22, 20, 18, 16, 14, 12, 10, 8, 6, 4, 2, 0), (1, 3, 5, 7, 9, 11, 13, 15, 17, 19, 21, 23), (24, 26, 27, 25), (26, 28, 29, 27), (28, 30, 31, 29), (30, 32, 33, 31), (32, 34, 35, 33), (34, 36, 37, 35), (36, 38, 39, 37), (38, 40, 41, 39), (40, 42, 43, 41), (42, 24, 25, 43), (42, 40, 38, 36, 34, 32, 30, 28, 26, 24), (25, 27, 29, 31, 33, 35, 37, 39, 41, 43)])
me_ref_rod_1_gk.polygons.foreach_set('use_smooth', [1, 1, 1, 1, 1, 1, 1, 1, 1, 1, 1, 1, 0, 0, 1, 1, 1, 1, 1, 1, 1, 1, 1, 1, 0, 0])
me_ref_rod_1_gk.materials.append(mat_ref_red)
me_ref_rod_1_gk.update()
me_ref_slide_1 = bpy.data.meshes.new('ref_slide_1')
me_ref_slide_1.from_pydata([(-53.6, -15.0, 0.0), (-53.6, -15.0, 0.12), (-53.6, 15.0, 0.0), (-53.6, 15.0, 0.12), (-51.4, -15.0, 0.0), (-51.4, -15.0, 0.12), (-51.4, 15.0, 0.0), (-51.4, 15.0, 0.12)], [], [(0, 1, 3, 2), (2, 3, 7, 6), (6, 7, 5, 4), (4, 5, 1, 0), (2, 6, 4, 0), (7, 3, 1, 5)])
_uv = me_ref_slide_1.uv_layers.new(name='Float2')
_uv.uv.foreach_set('vector', [0.375, 0.0, 0.625, 0.0, 0.625, 0.25, 0.375, 0.25, 0.375, 0.25, 0.625, 0.25, 0.625, 0.5, 0.375, 0.5, 0.375, 0.5, 0.625, 0.5, 0.625, 0.75, 0.375, 0.75, 0.375, 0.75, 0.625, 0.75, 0.625, 1.0, 0.375, 1.0, 0.125, 0.5, 0.375, 0.5, 0.375, 0.75, 0.125, 0.75, 0.625, 0.5, 0.875, 0.5, 0.875, 0.75, 0.625, 0.75])
me_ref_slide_1.materials.append(mat_ref_slide_red)
me_ref_slide_1.update()
me_ref_rod_2_def = bpy.data.meshes.new('ref_rod_2_def')
me_ref_rod_2_def.from_pydata([(-36.95, 42.0, 7.5), (-36.95, -42.0, 7.5), (-37.02, 42.0, 7.775), (-37.02, -42.0, 7.775), (-37.22, 42.0, 7.976), (-37.22, -42.0, 7.976), (-37.5, 42.0, 8.05), (-37.5, -42.0, 8.05), (-37.78, 42.0, 7.976), (-37.78, -42.0, 7.976), (-37.98, 42.0, 7.775), (-37.98, -42.0, 7.775), (-38.05, 42.0, 7.5), (-38.05, -42.0, 7.5), (-37.98, 42.0, 7.225), (-37.98, -42.0, 7.225), (-37.78, 42.0, 7.024), (-37.78, -42.0, 7.024), (-37.5, 42.0, 6.95), (-37.5, -42.0, 6.95), (-37.22, 42.0, 7.024), (-37.22, -42.0, 7.024), (-37.02, 42.0, 7.225), (-37.02, -42.0, 7.225), (-36.5, 12.0, 1.2), (-36.5, 12.0, 7.5), (-36.69, 12.59, 1.2), (-36.69, 12.59, 7.5), (-37.19, 12.95, 1.2), (-37.19, 12.95, 7.5), (-37.81, 12.95, 1.2), (-37.81, 12.95, 7.5), (-38.31, 12.59, 1.2), (-38.31, 12.59, 7.5), (-38.5, 12.0, 1.2), (-38.5, 12.0, 7.5), (-38.31, 11.41, 1.2), (-38.31, 11.41, 7.5), (-37.81, 11.05, 1.2), (-37.81, 11.05, 7.5), (-37.19, 11.05, 1.2), (-37.19, 11.05, 7.5), (-36.69, 11.41, 1.2), (-36.69, 11.41, 7.5), (-36.5, -12.0, 1.2), (-36.5, -12.0, 7.5), (-36.69, -11.41, 1.2), (-36.69, -11.41, 7.5), (-37.19, -11.05, 1.2), (-37.19, -11.05, 7.5), (-37.81, -11.05, 1.2), (-37.81, -11.05, 7.5), (-38.31, -11.41, 1.2), (-38.31, -11.41, 7.5), (-38.5, -12.0, 1.2), (-38.5, -12.0, 7.5), (-38.31, -12.59, 1.2), (-38.31, -12.59, 7.5), (-37.81, -12.95, 1.2), (-37.81, -12.95, 7.5), (-37.19, -12.95, 1.2), (-37.19, -12.95, 7.5), (-36.69, -12.59, 1.2), (-36.69, -12.59, 7.5)], [], [(0, 2, 3, 1), (2, 4, 5, 3), (4, 6, 7, 5), (6, 8, 9, 7), (8, 10, 11, 9), (10, 12, 13, 11), (12, 14, 15, 13), (14, 16, 17, 15), (16, 18, 19, 17), (18, 20, 21, 19), (20, 22, 23, 21), (22, 0, 1, 23), (22, 20, 18, 16, 14, 12, 10, 8, 6, 4, 2, 0), (1, 3, 5, 7, 9, 11, 13, 15, 17, 19, 21, 23), (24, 26, 27, 25), (26, 28, 29, 27), (28, 30, 31, 29), (30, 32, 33, 31), (32, 34, 35, 33), (34, 36, 37, 35), (36, 38, 39, 37), (38, 40, 41, 39), (40, 42, 43, 41), (42, 24, 25, 43), (42, 40, 38, 36, 34, 32, 30, 28, 26, 24), (25, 27, 29, 31, 33, 35, 37, 39, 41, 43), (44, 46, 47, 45), (46, 48, 49, 47), (48, 50, 51, 49), (50, 52, 53, 51), (52, 54, 55, 53), (54, 56, 57, 55), (56, 58, 59, 57), (58, 60, 61, 59), (60, 62, 63, 61), (62, 44, 45, 63), (62, 60, 58, 56, 54, 52, 50, 48, 46, 44), (45, 47, 49, 51, 53, 55, 57, 59, 61, 63)])
me_ref_rod_2_def.polygons.foreach_set('use_smooth', [1, 1, 1, 1, 1, 1, 1, 1, 1, 1, 1, 1, 0, 0, 1, 1, 1, 1, 1, 1, 1, 1, 1, 1, 0, 0, 1, 1, 1, 1, 1, 1, 1, 1, 1, 1, 0, 0])
me_ref_rod_2_def.materials.append(mat_ref_red)
me_ref_rod_2_def.update()
me_ref_slide_2 = bpy.data.meshes.new('ref_slide_2')
me_ref_slide_2.from_pydata([(-38.6, -30.25, 0.0), (-38.6, -30.25, 0.12), (-38.6, 30.25, 0.0), (-38.6, 30.25, 0.12), (-36.4, -30.25, 0.0), (-36.4, -30.25, 0.12), (-36.4, 30.25, 0.0), (-36.4, 30.25, 0.12)], [], [(0, 1, 3, 2), (2, 3, 7, 6), (6, 7, 5, 4), (4, 5, 1, 0), (2, 6, 4, 0), (7, 3, 1, 5)])
_uv = me_ref_slide_2.uv_layers.new(name='Float2')
_uv.uv.foreach_set('vector', [0.375, 0.0, 0.625, 0.0, 0.625, 0.25, 0.375, 0.25, 0.375, 0.25, 0.625, 0.25, 0.625, 0.5, 0.375, 0.5, 0.375, 0.5, 0.625, 0.5, 0.625, 0.75, 0.375, 0.75, 0.375, 0.75, 0.625, 0.75, 0.625, 1.0, 0.375, 1.0, 0.125, 0.5, 0.375, 0.5, 0.375, 0.75, 0.125, 0.75, 0.625, 0.5, 0.875, 0.5, 0.875, 0.75, 0.625, 0.75])
me_ref_slide_2.materials.append(mat_ref_slide_red)
me_ref_slide_2.update()
me_ref_rod_3_att = bpy.data.meshes.new('ref_rod_3_att')
me_ref_rod_3_att.from_pydata([(-21.95, 42.0, 7.5), (-21.95, -42.0, 7.5), (-22.02, 42.0, 7.775), (-22.02, -42.0, 7.775), (-22.23, 42.0, 7.976), (-22.23, -42.0, 7.976), (-22.5, 42.0, 8.05), (-22.5, -42.0, 8.05), (-22.77, 42.0, 7.976), (-22.77, -42.0, 7.976), (-22.98, 42.0, 7.775), (-22.98, -42.0, 7.775), (-23.05, 42.0, 7.5), (-23.05, -42.0, 7.5), (-22.98, 42.0, 7.225), (-22.98, -42.0, 7.225), (-22.77, 42.0, 7.024), (-22.77, -42.0, 7.024), (-22.5, 42.0, 6.95), (-22.5, -42.0, 6.95), (-22.23, 42.0, 7.024), (-22.23, -42.0, 7.024), (-22.02, 42.0, 7.225), (-22.02, -42.0, 7.225), (-21.5, 18.5, 1.2), (-21.5, 18.5, 7.5), (-21.69, 19.09, 1.2), (-21.69, 19.09, 7.5), (-22.19, 19.45, 1.2), (-22.19, 19.45, 7.5), (-22.81, 19.45, 1.2), (-22.81, 19.45, 7.5), (-23.31, 19.09, 1.2), (-23.31, 19.09, 7.5), (-23.5, 18.5, 1.2), (-23.5, 18.5, 7.5), (-23.31, 17.91, 1.2), (-23.31, 17.91, 7.5), (-22.81, 17.55, 1.2), (-22.81, 17.55, 7.5), (-22.19, 17.55, 1.2), (-22.19, 17.55, 7.5), (-21.69, 17.91, 1.2), (-21.69, 17.91, 7.5), (-21.5, 0.0, 1.2), (-21.5, 0.0, 7.5), (-21.69, 0.5878, 1.2), (-21.69, 0.5878, 7.5), (-22.19, 0.9511, 1.2), (-22.19, 0.9511, 7.5), (-22.81, 0.9511, 1.2), (-22.81, 0.9511, 7.5), (-23.31, 0.5878, 1.2), (-23.31, 0.5878, 7.5), (-23.5, 1.225e-16, 1.2), (-23.5, 1.225e-16, 7.5), (-23.31, -0.5878, 1.2), (-23.31, -0.5878, 7.5), (-22.81, -0.9511, 1.2), (-22.81, -0.9511, 7.5), (-22.19, -0.9511, 1.2), (-22.19, -0.9511, 7.5), (-21.69, -0.5878, 1.2), (-21.69, -0.5878, 7.5), (-21.5, -18.5, 1.2), (-21.5, -18.5, 7.5), (-21.69, -17.91, 1.2), (-21.69, -17.91, 7.5), (-22.19, -17.55, 1.2), (-22.19, -17.55, 7.5), (-22.81, -17.55, 1.2), (-22.81, -17.55, 7.5), (-23.31, -17.91, 1.2), (-23.31, -17.91, 7.5), (-23.5, -18.5, 1.2), (-23.5, -18.5, 7.5), (-23.31, -19.09, 1.2), (-23.31, -19.09, 7.5), (-22.81, -19.45, 1.2), (-22.81, -19.45, 7.5), (-22.19, -19.45, 1.2), (-22.19, -19.45, 7.5), (-21.69, -19.09, 1.2), (-21.69, -19.09, 7.5)], [], [(0, 2, 3, 1), (2, 4, 5, 3), (4, 6, 7, 5), (6, 8, 9, 7), (8, 10, 11, 9), (10, 12, 13, 11), (12, 14, 15, 13), (14, 16, 17, 15), (16, 18, 19, 17), (18, 20, 21, 19), (20, 22, 23, 21), (22, 0, 1, 23), (22, 20, 18, 16, 14, 12, 10, 8, 6, 4, 2, 0), (1, 3, 5, 7, 9, 11, 13, 15, 17, 19, 21, 23), (24, 26, 27, 25), (26, 28, 29, 27), (28, 30, 31, 29), (30, 32, 33, 31), (32, 34, 35, 33), (34, 36, 37, 35), (36, 38, 39, 37), (38, 40, 41, 39), (40, 42, 43, 41), (42, 24, 25, 43), (42, 40, 38, 36, 34, 32, 30, 28, 26, 24), (25, 27, 29, 31, 33, 35, 37, 39, 41, 43), (44, 46, 47, 45), (46, 48, 49, 47), (48, 50, 51, 49), (50, 52, 53, 51), (52, 54, 55, 53), (54, 56, 57, 55), (56, 58, 59, 57), (58, 60, 61, 59), (60, 62, 63, 61), (62, 44, 45, 63), (62, 60, 58, 56, 54, 52, 50, 48, 46, 44), (45, 47, 49, 51, 53, 55, 57, 59, 61, 63), (64, 66, 67, 65), (66, 68, 69, 67), (68, 70, 71, 69), (70, 72, 73, 71), (72, 74, 75, 73), (74, 76, 77, 75), (76, 78, 79, 77), (78, 80, 81, 79), (80, 82, 83, 81), (82, 64, 65, 83), (82, 80, 78, 76, 74, 72, 70, 68, 66, 64), (65, 67, 69, 71, 73, 75, 77, 79, 81, 83)])
me_ref_rod_3_att.polygons.foreach_set('use_smooth', [1, 1, 1, 1, 1, 1, 1, 1, 1, 1, 1, 1, 0, 0, 1, 1, 1, 1, 1, 1, 1, 1, 1, 1, 0, 0, 1, 1, 1, 1, 1, 1, 1, 1, 1, 1, 0, 0, 1, 1, 1, 1, 1, 1, 1, 1, 1, 1, 0, 0])
me_ref_rod_3_att.materials.append(mat_ref_blue)
me_ref_rod_3_att.update()
me_ref_slide_3 = bpy.data.meshes.new('ref_slide_3')
me_ref_slide_3.from_pydata([(-23.6, -30.25, 0.0), (-23.6, -30.25, 0.12), (-23.6, 30.25, 0.0), (-23.6, 30.25, 0.12), (-21.4, -30.25, 0.0), (-21.4, -30.25, 0.12), (-21.4, 30.25, 0.0), (-21.4, 30.25, 0.12)], [], [(0, 1, 3, 2), (2, 3, 7, 6), (6, 7, 5, 4), (4, 5, 1, 0), (2, 6, 4, 0), (7, 3, 1, 5)])
_uv = me_ref_slide_3.uv_layers.new(name='Float2')
_uv.uv.foreach_set('vector', [0.375, 0.0, 0.625, 0.0, 0.625, 0.25, 0.375, 0.25, 0.375, 0.25, 0.625, 0.25, 0.625, 0.5, 0.375, 0.5, 0.375, 0.5, 0.625, 0.5, 0.625, 0.75, 0.375, 0.75, 0.375, 0.75, 0.625, 0.75, 0.625, 1.0, 0.375, 1.0, 0.125, 0.5, 0.375, 0.5, 0.375, 0.75, 0.125, 0.75, 0.625, 0.5, 0.875, 0.5, 0.875, 0.75, 0.625, 0.75])
me_ref_slide_3.materials.append(mat_ref_slide_blue)
me_ref_slide_3.update()
me_ref_rod_4_mid = bpy.data.meshes.new('ref_rod_4_mid')
me_ref_rod_4_mid.from_pydata([(-6.95, 42.0, 7.5), (-6.95, -42.0, 7.5), (-7.024, 42.0, 7.775), (-7.024, -42.0, 7.775), (-7.225, 42.0, 7.976), (-7.225, -42.0, 7.976), (-7.5, 42.0, 8.05), (-7.5, -42.0, 8.05), (-7.775, 42.0, 7.976), (-7.775, -42.0, 7.976), (-7.976, 42.0, 7.775), (-7.976, -42.0, 7.775), (-8.05, 42.0, 7.5), (-8.05, -42.0, 7.5), (-7.976, 42.0, 7.225), (-7.976, -42.0, 7.225), (-7.775, 42.0, 7.024), (-7.775, -42.0, 7.024), (-7.5, 42.0, 6.95), (-7.5, -42.0, 6.95), (-7.225, 42.0, 7.024), (-7.225, -42.0, 7.024), (-7.024, 42.0, 7.225), (-7.024, -42.0, 7.225), (-6.5, 23.8, 1.2), (-6.5, 23.8, 7.5), (-6.691, 24.39, 1.2), (-6.691, 24.39, 7.5), (-7.191, 24.75, 1.2), (-7.191, 24.75, 7.5), (-7.809, 24.75, 1.2), (-7.809, 24.75, 7.5), (-8.309, 24.39, 1.2), (-8.309, 24.39, 7.5), (-8.5, 23.8, 1.2), (-8.5, 23.8, 7.5), (-8.309, 23.21, 1.2), (-8.309, 23.21, 7.5), (-7.809, 22.85, 1.2), (-7.809, 22.85, 7.5), (-7.191, 22.85, 1.2), (-7.191, 22.85, 7.5), (-6.691, 23.21, 1.2), (-6.691, 23.21, 7.5), (-6.5, 11.9, 1.2), (-6.5, 11.9, 7.5), (-6.691, 12.49, 1.2), (-6.691, 12.49, 7.5), (-7.191, 12.85, 1.2), (-7.191, 12.85, 7.5), (-7.809, 12.85, 1.2), (-7.809, 12.85, 7.5), (-8.309, 12.49, 1.2), (-8.309, 12.49, 7.5), (-8.5, 11.9, 1.2), (-8.5, 11.9, 7.5), (-8.309, 11.31, 1.2), (-8.309, 11.31, 7.5), (-7.809, 10.95, 1.2), (-7.809, 10.95, 7.5), (-7.191, 10.95, 1.2), (-7.191, 10.95, 7.5), (-6.691, 11.31, 1.2), (-6.691, 11.31, 7.5), (-6.5, 0.0, 1.2), (-6.5, 0.0, 7.5), (-6.691, 0.5878, 1.2), (-6.691, 0.5878, 7.5), (-7.191, 0.9511, 1.2), (-7.191, 0.9511, 7.5), (-7.809, 0.9511, 1.2), (-7.809, 0.9511, 7.5), (-8.309, 0.5878, 1.2), (-8.309, 0.5878, 7.5), (-8.5, 1.225e-16, 1.2), (-8.5, 1.225e-16, 7.5), (-8.309, -0.5878, 1.2), (-8.309, -0.5878, 7.5), (-7.809, -0.9511, 1.2), (-7.809, -0.9511, 7.5), (-7.191, -0.9511, 1.2), (-7.191, -0.9511, 7.5), (-6.691, -0.5878, 1.2), (-6.691, -0.5878, 7.5), (-6.5, -11.9, 1.2), (-6.5, -11.9, 7.5), (-6.691, -11.31, 1.2), (-6.691, -11.31, 7.5), (-7.191, -10.95, 1.2), (-7.191, -10.95, 7.5), (-7.809, -10.95, 1.2), (-7.809, -10.95, 7.5), (-8.309, -11.31, 1.2), (-8.309, -11.31, 7.5), (-8.5, -11.9, 1.2), (-8.5, -11.9, 7.5), (-8.309, -12.49, 1.2), (-8.309, -12.49, 7.5), (-7.809, -12.85, 1.2), (-7.809, -12.85, 7.5), (-7.191, -12.85, 1.2), (-7.191, -12.85, 7.5), (-6.691, -12.49, 1.2), (-6.691, -12.49, 7.5), (-6.5, -23.8, 1.2), (-6.5, -23.8, 7.5), (-6.691, -23.21, 1.2), (-6.691, -23.21, 7.5), (-7.191, -22.85, 1.2), (-7.191, -22.85, 7.5), (-7.809, -22.85, 1.2), (-7.809, -22.85, 7.5), (-8.309, -23.21, 1.2), (-8.309, -23.21, 7.5), (-8.5, -23.8, 1.2), (-8.5, -23.8, 7.5), (-8.309, -24.39, 1.2), (-8.309, -24.39, 7.5), (-7.809, -24.75, 1.2), (-7.809, -24.75, 7.5), (-7.191, -24.75, 1.2), (-7.191, -24.75, 7.5), (-6.691, -24.39, 1.2), (-6.691, -24.39, 7.5)], [], [(0, 2, 3, 1), (2, 4, 5, 3), (4, 6, 7, 5), (6, 8, 9, 7), (8, 10, 11, 9), (10, 12, 13, 11), (12, 14, 15, 13), (14, 16, 17, 15), (16, 18, 19, 17), (18, 20, 21, 19), (20, 22, 23, 21), (22, 0, 1, 23), (22, 20, 18, 16, 14, 12, 10, 8, 6, 4, 2, 0), (1, 3, 5, 7, 9, 11, 13, 15, 17, 19, 21, 23), (24, 26, 27, 25), (26, 28, 29, 27), (28, 30, 31, 29), (30, 32, 33, 31), (32, 34, 35, 33), (34, 36, 37, 35), (36, 38, 39, 37), (38, 40, 41, 39), (40, 42, 43, 41), (42, 24, 25, 43), (42, 40, 38, 36, 34, 32, 30, 28, 26, 24), (25, 27, 29, 31, 33, 35, 37, 39, 41, 43), (44, 46, 47, 45), (46, 48, 49, 47), (48, 50, 51, 49), (50, 52, 53, 51), (52, 54, 55, 53), (54, 56, 57, 55), (56, 58, 59, 57), (58, 60, 61, 59), (60, 62, 63, 61), (62, 44, 45, 63), (62, 60, 58, 56, 54, 52, 50, 48, 46, 44), (45, 47, 49, 51, 53, 55, 57, 59, 61, 63), (64, 66, 67, 65), (66, 68, 69, 67), (68, 70, 71, 69), (70, 72, 73, 71), (72, 74, 75, 73), (74, 76, 77, 75), (76, 78, 79, 77), (78, 80, 81, 79), (80, 82, 83, 81), (82, 64, 65, 83), (82, 80, 78, 76, 74, 72, 70, 68, 66, 64), (65, 67, 69, 71, 73, 75, 77, 79, 81, 83), (84, 86, 87, 85), (86, 88, 89, 87), (88, 90, 91, 89), (90, 92, 93, 91), (92, 94, 95, 93), (94, 96, 97, 95), (96, 98, 99, 97), (98, 100, 101, 99), (100, 102, 103, 101), (102, 84, 85, 103), (102, 100, 98, 96, 94, 92, 90, 88, 86, 84), (85, 87, 89, 91, 93, 95, 97, 99, 101, 103), (104, 106, 107, 105), (106, 108, 109, 107), (108, 110, 111, 109), (110, 112, 113, 111), (112, 114, 115, 113), (114, 116, 117, 115), (116, 118, 119, 117), (118, 120, 121, 119), (120, 122, 123, 121), (122, 104, 105, 123), (122, 120, 118, 116, 114, 112, 110, 108, 106, 104), (105, 107, 109, 111, 113, 115, 117, 119, 121, 123)])
me_ref_rod_4_mid.polygons.foreach_set('use_smooth', [1, 1, 1, 1, 1, 1, 1, 1, 1, 1, 1, 1, 0, 0, 1, 1, 1, 1, 1, 1, 1, 1, 1, 1, 0, 0, 1, 1, 1, 1, 1, 1, 1, 1, 1, 1, 0, 0, 1, 1, 1, 1, 1, 1, 1, 1, 1, 1, 0, 0, 1, 1, 1, 1, 1, 1, 1, 1, 1, 1, 0, 0, 1, 1, 1, 1, 1, 1, 1, 1, 1, 1, 0, 0])
me_ref_rod_4_mid.materials.append(mat_ref_red)
me_ref_rod_4_mid.update()
me_ref_slide_4 = bpy.data.meshes.new('ref_slide_4')
me_ref_slide_4.from_pydata([(-8.6, -30.25, 0.0), (-8.6, -30.25, 0.12), (-8.6, 30.25, 0.0), (-8.6, 30.25, 0.12), (-6.4, -30.25, 0.0), (-6.4, -30.25, 0.12), (-6.4, 30.25, 0.0), (-6.4, 30.25, 0.12)], [], [(0, 1, 3, 2), (2, 3, 7, 6), (6, 7, 5, 4), (4, 5, 1, 0), (2, 6, 4, 0), (7, 3, 1, 5)])
_uv = me_ref_slide_4.uv_layers.new(name='Float2')
_uv.uv.foreach_set('vector', [0.375, 0.0, 0.625, 0.0, 0.625, 0.25, 0.375, 0.25, 0.375, 0.25, 0.625, 0.25, 0.625, 0.5, 0.375, 0.5, 0.375, 0.5, 0.625, 0.5, 0.625, 0.75, 0.375, 0.75, 0.375, 0.75, 0.625, 0.75, 0.625, 1.0, 0.375, 1.0, 0.125, 0.5, 0.375, 0.5, 0.375, 0.75, 0.125, 0.75, 0.625, 0.5, 0.875, 0.5, 0.875, 0.75, 0.625, 0.75])
me_ref_slide_4.materials.append(mat_ref_slide_red)
me_ref_slide_4.update()
me_ref_rod_5_mid = bpy.data.meshes.new('ref_rod_5_mid')
me_ref_rod_5_mid.from_pydata([(8.05, 42.0, 7.5), (8.05, -42.0, 7.5), (7.976, 42.0, 7.775), (7.976, -42.0, 7.775), (7.775, 42.0, 7.976), (7.775, -42.0, 7.976), (7.5, 42.0, 8.05), (7.5, -42.0, 8.05), (7.225, 42.0, 7.976), (7.225, -42.0, 7.976), (7.024, 42.0, 7.775), (7.024, -42.0, 7.775), (6.95, 42.0, 7.5), (6.95, -42.0, 7.5), (7.024, 42.0, 7.225), (7.024, -42.0, 7.225), (7.225, 42.0, 7.024), (7.225, -42.0, 7.024), (7.5, 42.0, 6.95), (7.5, -42.0, 6.95), (7.775, 42.0, 7.024), (7.775, -42.0, 7.024), (7.976, 42.0, 7.225), (7.976, -42.0, 7.225), (8.5, 23.8, 1.2), (8.5, 23.8, 7.5), (8.309, 24.39, 1.2), (8.309, 24.39, 7.5), (7.809, 24.75, 1.2), (7.809, 24.75, 7.5), (7.191, 24.75, 1.2), (7.191, 24.75, 7.5), (6.691, 24.39, 1.2), (6.691, 24.39, 7.5), (6.5, 23.8, 1.2), (6.5, 23.8, 7.5), (6.691, 23.21, 1.2), (6.691, 23.21, 7.5), (7.191, 22.85, 1.2), (7.191, 22.85, 7.5), (7.809, 22.85, 1.2), (7.809, 22.85, 7.5), (8.309, 23.21, 1.2), (8.309, 23.21, 7.5), (8.5, 11.9, 1.2), (8.5, 11.9, 7.5), (8.309, 12.49, 1.2), (8.309, 12.49, 7.5), (7.809, 12.85, 1.2), (7.809, 12.85, 7.5), (7.191, 12.85, 1.2), (7.191, 12.85, 7.5), (6.691, 12.49, 1.2), (6.691, 12.49, 7.5), (6.5, 11.9, 1.2), (6.5, 11.9, 7.5), (6.691, 11.31, 1.2), (6.691, 11.31, 7.5), (7.191, 10.95, 1.2), (7.191, 10.95, 7.5), (7.809, 10.95, 1.2), (7.809, 10.95, 7.5), (8.309, 11.31, 1.2), (8.309, 11.31, 7.5), (8.5, 0.0, 1.2), (8.5, 0.0, 7.5), (8.309, 0.5878, 1.2), (8.309, 0.5878, 7.5), (7.809, 0.9511, 1.2), (7.809, 0.9511, 7.5), (7.191, 0.9511, 1.2), (7.191, 0.9511, 7.5), (6.691, 0.5878, 1.2), (6.691, 0.5878, 7.5), (6.5, 1.225e-16, 1.2), (6.5, 1.225e-16, 7.5), (6.691, -0.5878, 1.2), (6.691, -0.5878, 7.5), (7.191, -0.9511, 1.2), (7.191, -0.9511, 7.5), (7.809, -0.9511, 1.2), (7.809, -0.9511, 7.5), (8.309, -0.5878, 1.2), (8.309, -0.5878, 7.5), (8.5, -11.9, 1.2), (8.5, -11.9, 7.5), (8.309, -11.31, 1.2), (8.309, -11.31, 7.5), (7.809, -10.95, 1.2), (7.809, -10.95, 7.5), (7.191, -10.95, 1.2), (7.191, -10.95, 7.5), (6.691, -11.31, 1.2), (6.691, -11.31, 7.5), (6.5, -11.9, 1.2), (6.5, -11.9, 7.5), (6.691, -12.49, 1.2), (6.691, -12.49, 7.5), (7.191, -12.85, 1.2), (7.191, -12.85, 7.5), (7.809, -12.85, 1.2), (7.809, -12.85, 7.5), (8.309, -12.49, 1.2), (8.309, -12.49, 7.5), (8.5, -23.8, 1.2), (8.5, -23.8, 7.5), (8.309, -23.21, 1.2), (8.309, -23.21, 7.5), (7.809, -22.85, 1.2), (7.809, -22.85, 7.5), (7.191, -22.85, 1.2), (7.191, -22.85, 7.5), (6.691, -23.21, 1.2), (6.691, -23.21, 7.5), (6.5, -23.8, 1.2), (6.5, -23.8, 7.5), (6.691, -24.39, 1.2), (6.691, -24.39, 7.5), (7.191, -24.75, 1.2), (7.191, -24.75, 7.5), (7.809, -24.75, 1.2), (7.809, -24.75, 7.5), (8.309, -24.39, 1.2), (8.309, -24.39, 7.5)], [], [(0, 2, 3, 1), (2, 4, 5, 3), (4, 6, 7, 5), (6, 8, 9, 7), (8, 10, 11, 9), (10, 12, 13, 11), (12, 14, 15, 13), (14, 16, 17, 15), (16, 18, 19, 17), (18, 20, 21, 19), (20, 22, 23, 21), (22, 0, 1, 23), (22, 20, 18, 16, 14, 12, 10, 8, 6, 4, 2, 0), (1, 3, 5, 7, 9, 11, 13, 15, 17, 19, 21, 23), (24, 26, 27, 25), (26, 28, 29, 27), (28, 30, 31, 29), (30, 32, 33, 31), (32, 34, 35, 33), (34, 36, 37, 35), (36, 38, 39, 37), (38, 40, 41, 39), (40, 42, 43, 41), (42, 24, 25, 43), (42, 40, 38, 36, 34, 32, 30, 28, 26, 24), (25, 27, 29, 31, 33, 35, 37, 39, 41, 43), (44, 46, 47, 45), (46, 48, 49, 47), (48, 50, 51, 49), (50, 52, 53, 51), (52, 54, 55, 53), (54, 56, 57, 55), (56, 58, 59, 57), (58, 60, 61, 59), (60, 62, 63, 61), (62, 44, 45, 63), (62, 60, 58, 56, 54, 52, 50, 48, 46, 44), (45, 47, 49, 51, 53, 55, 57, 59, 61, 63), (64, 66, 67, 65), (66, 68, 69, 67), (68, 70, 71, 69), (70, 72, 73, 71), (72, 74, 75, 73), (74, 76, 77, 75), (76, 78, 79, 77), (78, 80, 81, 79), (80, 82, 83, 81), (82, 64, 65, 83), (82, 80, 78, 76, 74, 72, 70, 68, 66, 64), (65, 67, 69, 71, 73, 75, 77, 79, 81, 83), (84, 86, 87, 85), (86, 88, 89, 87), (88, 90, 91, 89), (90, 92, 93, 91), (92, 94, 95, 93), (94, 96, 97, 95), (96, 98, 99, 97), (98, 100, 101, 99), (100, 102, 103, 101), (102, 84, 85, 103), (102, 100, 98, 96, 94, 92, 90, 88, 86, 84), (85, 87, 89, 91, 93, 95, 97, 99, 101, 103), (104, 106, 107, 105), (106, 108, 109, 107), (108, 110, 111, 109), (110, 112, 113, 111), (112, 114, 115, 113), (114, 116, 117, 115), (116, 118, 119, 117), (118, 120, 121, 119), (120, 122, 123, 121), (122, 104, 105, 123), (122, 120, 118, 116, 114, 112, 110, 108, 106, 104), (105, 107, 109, 111, 113, 115, 117, 119, 121, 123)])
me_ref_rod_5_mid.polygons.foreach_set('use_smooth', [1, 1, 1, 1, 1, 1, 1, 1, 1, 1, 1, 1, 0, 0, 1, 1, 1, 1, 1, 1, 1, 1, 1, 1, 0, 0, 1, 1, 1, 1, 1, 1, 1, 1, 1, 1, 0, 0, 1, 1, 1, 1, 1, 1, 1, 1, 1, 1, 0, 0, 1, 1, 1, 1, 1, 1, 1, 1, 1, 1, 0, 0, 1, 1, 1, 1, 1, 1, 1, 1, 1, 1, 0, 0])
me_ref_rod_5_mid.materials.append(mat_ref_blue)
me_ref_rod_5_mid.update()
me_ref_slide_5 = bpy.data.meshes.new('ref_slide_5')
me_ref_slide_5.from_pydata([(6.4, -30.25, 0.0), (6.4, -30.25, 0.12), (6.4, 30.25, 0.0), (6.4, 30.25, 0.12), (8.6, -30.25, 0.0), (8.6, -30.25, 0.12), (8.6, 30.25, 0.0), (8.6, 30.25, 0.12)], [], [(0, 1, 3, 2), (2, 3, 7, 6), (6, 7, 5, 4), (4, 5, 1, 0), (2, 6, 4, 0), (7, 3, 1, 5)])
_uv = me_ref_slide_5.uv_layers.new(name='Float2')
_uv.uv.foreach_set('vector', [0.375, 0.0, 0.625, 0.0, 0.625, 0.25, 0.375, 0.25, 0.375, 0.25, 0.625, 0.25, 0.625, 0.5, 0.375, 0.5, 0.375, 0.5, 0.625, 0.5, 0.625, 0.75, 0.375, 0.75, 0.375, 0.75, 0.625, 0.75, 0.625, 1.0, 0.375, 1.0, 0.125, 0.5, 0.375, 0.5, 0.375, 0.75, 0.125, 0.75, 0.625, 0.5, 0.875, 0.5, 0.875, 0.75, 0.625, 0.75])
me_ref_slide_5.materials.append(mat_ref_slide_blue)
me_ref_slide_5.update()
me_ref_rod_6_att = bpy.data.meshes.new('ref_rod_6_att')
me_ref_rod_6_att.from_pydata([(23.05, 42.0, 7.5), (23.05, -42.0, 7.5), (22.98, 42.0, 7.775), (22.98, -42.0, 7.775), (22.77, 42.0, 7.976), (22.77, -42.0, 7.976), (22.5, 42.0, 8.05), (22.5, -42.0, 8.05), (22.23, 42.0, 7.976), (22.23, -42.0, 7.976), (22.02, 42.0, 7.775), (22.02, -42.0, 7.775), (21.95, 42.0, 7.5), (21.95, -42.0, 7.5), (22.02, 42.0, 7.225), (22.02, -42.0, 7.225), (22.23, 42.0, 7.024), (22.23, -42.0, 7.024), (22.5, 42.0, 6.95), (22.5, -42.0, 6.95), (22.77, 42.0, 7.024), (22.77, -42.0, 7.024), (22.98, 42.0, 7.225), (22.98, -42.0, 7.225), (23.5, 18.5, 1.2), (23.5, 18.5, 7.5), (23.31, 19.09, 1.2), (23.31, 19.09, 7.5), (22.81, 19.45, 1.2), (22.81, 19.45, 7.5), (22.19, 19.45, 1.2), (22.19, 19.45, 7.5), (21.69, 19.09, 1.2), (21.69, 19.09, 7.5), (21.5, 18.5, 1.2), (21.5, 18.5, 7.5), (21.69, 17.91, 1.2), (21.69, 17.91, 7.5), (22.19, 17.55, 1.2), (22.19, 17.55, 7.5), (22.81, 17.55, 1.2), (22.81, 17.55, 7.5), (23.31, 17.91, 1.2), (23.31, 17.91, 7.5), (23.5, 0.0, 1.2), (23.5, 0.0, 7.5), (23.31, 0.5878, 1.2), (23.31, 0.5878, 7.5), (22.81, 0.9511, 1.2), (22.81, 0.9511, 7.5), (22.19, 0.9511, 1.2), (22.19, 0.9511, 7.5), (21.69, 0.5878, 1.2), (21.69, 0.5878, 7.5), (21.5, 1.225e-16, 1.2), (21.5, 1.225e-16, 7.5), (21.69, -0.5878, 1.2), (21.69, -0.5878, 7.5), (22.19, -0.9511, 1.2), (22.19, -0.9511, 7.5), (22.81, -0.9511, 1.2), (22.81, -0.9511, 7.5), (23.31, -0.5878, 1.2), (23.31, -0.5878, 7.5), (23.5, -18.5, 1.2), (23.5, -18.5, 7.5), (23.31, -17.91, 1.2), (23.31, -17.91, 7.5), (22.81, -17.55, 1.2), (22.81, -17.55, 7.5), (22.19, -17.55, 1.2), (22.19, -17.55, 7.5), (21.69, -17.91, 1.2), (21.69, -17.91, 7.5), (21.5, -18.5, 1.2), (21.5, -18.5, 7.5), (21.69, -19.09, 1.2), (21.69, -19.09, 7.5), (22.19, -19.45, 1.2), (22.19, -19.45, 7.5), (22.81, -19.45, 1.2), (22.81, -19.45, 7.5), (23.31, -19.09, 1.2), (23.31, -19.09, 7.5)], [], [(0, 2, 3, 1), (2, 4, 5, 3), (4, 6, 7, 5), (6, 8, 9, 7), (8, 10, 11, 9), (10, 12, 13, 11), (12, 14, 15, 13), (14, 16, 17, 15), (16, 18, 19, 17), (18, 20, 21, 19), (20, 22, 23, 21), (22, 0, 1, 23), (22, 20, 18, 16, 14, 12, 10, 8, 6, 4, 2, 0), (1, 3, 5, 7, 9, 11, 13, 15, 17, 19, 21, 23), (24, 26, 27, 25), (26, 28, 29, 27), (28, 30, 31, 29), (30, 32, 33, 31), (32, 34, 35, 33), (34, 36, 37, 35), (36, 38, 39, 37), (38, 40, 41, 39), (40, 42, 43, 41), (42, 24, 25, 43), (42, 40, 38, 36, 34, 32, 30, 28, 26, 24), (25, 27, 29, 31, 33, 35, 37, 39, 41, 43), (44, 46, 47, 45), (46, 48, 49, 47), (48, 50, 51, 49), (50, 52, 53, 51), (52, 54, 55, 53), (54, 56, 57, 55), (56, 58, 59, 57), (58, 60, 61, 59), (60, 62, 63, 61), (62, 44, 45, 63), (62, 60, 58, 56, 54, 52, 50, 48, 46, 44), (45, 47, 49, 51, 53, 55, 57, 59, 61, 63), (64, 66, 67, 65), (66, 68, 69, 67), (68, 70, 71, 69), (70, 72, 73, 71), (72, 74, 75, 73), (74, 76, 77, 75), (76, 78, 79, 77), (78, 80, 81, 79), (80, 82, 83, 81), (82, 64, 65, 83), (82, 80, 78, 76, 74, 72, 70, 68, 66, 64), (65, 67, 69, 71, 73, 75, 77, 79, 81, 83)])
me_ref_rod_6_att.polygons.foreach_set('use_smooth', [1, 1, 1, 1, 1, 1, 1, 1, 1, 1, 1, 1, 0, 0, 1, 1, 1, 1, 1, 1, 1, 1, 1, 1, 0, 0, 1, 1, 1, 1, 1, 1, 1, 1, 1, 1, 0, 0, 1, 1, 1, 1, 1, 1, 1, 1, 1, 1, 0, 0])
me_ref_rod_6_att.materials.append(mat_ref_red)
me_ref_rod_6_att.update()
me_ref_slide_6 = bpy.data.meshes.new('ref_slide_6')
me_ref_slide_6.from_pydata([(21.4, -30.25, 0.0), (21.4, -30.25, 0.12), (21.4, 30.25, 0.0), (21.4, 30.25, 0.12), (23.6, -30.25, 0.0), (23.6, -30.25, 0.12), (23.6, 30.25, 0.0), (23.6, 30.25, 0.12)], [], [(0, 1, 3, 2), (2, 3, 7, 6), (6, 7, 5, 4), (4, 5, 1, 0), (2, 6, 4, 0), (7, 3, 1, 5)])
_uv = me_ref_slide_6.uv_layers.new(name='Float2')
_uv.uv.foreach_set('vector', [0.375, 0.0, 0.625, 0.0, 0.625, 0.25, 0.375, 0.25, 0.375, 0.25, 0.625, 0.25, 0.625, 0.5, 0.375, 0.5, 0.375, 0.5, 0.625, 0.5, 0.625, 0.75, 0.375, 0.75, 0.375, 0.75, 0.625, 0.75, 0.625, 1.0, 0.375, 1.0, 0.125, 0.5, 0.375, 0.5, 0.375, 0.75, 0.125, 0.75, 0.625, 0.5, 0.875, 0.5, 0.875, 0.75, 0.625, 0.75])
me_ref_slide_6.materials.append(mat_ref_slide_red)
me_ref_slide_6.update()
me_ref_rod_7_def = bpy.data.meshes.new('ref_rod_7_def')
me_ref_rod_7_def.from_pydata([(38.05, 42.0, 7.5), (38.05, -42.0, 7.5), (37.98, 42.0, 7.775), (37.98, -42.0, 7.775), (37.78, 42.0, 7.976), (37.78, -42.0, 7.976), (37.5, 42.0, 8.05), (37.5, -42.0, 8.05), (37.22, 42.0, 7.976), (37.22, -42.0, 7.976), (37.02, 42.0, 7.775), (37.02, -42.0, 7.775), (36.95, 42.0, 7.5), (36.95, -42.0, 7.5), (37.02, 42.0, 7.225), (37.02, -42.0, 7.225), (37.22, 42.0, 7.024), (37.22, -42.0, 7.024), (37.5, 42.0, 6.95), (37.5, -42.0, 6.95), (37.78, 42.0, 7.024), (37.78, -42.0, 7.024), (37.98, 42.0, 7.225), (37.98, -42.0, 7.225), (38.5, 12.0, 1.2), (38.5, 12.0, 7.5), (38.31, 12.59, 1.2), (38.31, 12.59, 7.5), (37.81, 12.95, 1.2), (37.81, 12.95, 7.5), (37.19, 12.95, 1.2), (37.19, 12.95, 7.5), (36.69, 12.59, 1.2), (36.69, 12.59, 7.5), (36.5, 12.0, 1.2), (36.5, 12.0, 7.5), (36.69, 11.41, 1.2), (36.69, 11.41, 7.5), (37.19, 11.05, 1.2), (37.19, 11.05, 7.5), (37.81, 11.05, 1.2), (37.81, 11.05, 7.5), (38.31, 11.41, 1.2), (38.31, 11.41, 7.5), (38.5, -12.0, 1.2), (38.5, -12.0, 7.5), (38.31, -11.41, 1.2), (38.31, -11.41, 7.5), (37.81, -11.05, 1.2), (37.81, -11.05, 7.5), (37.19, -11.05, 1.2), (37.19, -11.05, 7.5), (36.69, -11.41, 1.2), (36.69, -11.41, 7.5), (36.5, -12.0, 1.2), (36.5, -12.0, 7.5), (36.69, -12.59, 1.2), (36.69, -12.59, 7.5), (37.19, -12.95, 1.2), (37.19, -12.95, 7.5), (37.81, -12.95, 1.2), (37.81, -12.95, 7.5), (38.31, -12.59, 1.2), (38.31, -12.59, 7.5)], [], [(0, 2, 3, 1), (2, 4, 5, 3), (4, 6, 7, 5), (6, 8, 9, 7), (8, 10, 11, 9), (10, 12, 13, 11), (12, 14, 15, 13), (14, 16, 17, 15), (16, 18, 19, 17), (18, 20, 21, 19), (20, 22, 23, 21), (22, 0, 1, 23), (22, 20, 18, 16, 14, 12, 10, 8, 6, 4, 2, 0), (1, 3, 5, 7, 9, 11, 13, 15, 17, 19, 21, 23), (24, 26, 27, 25), (26, 28, 29, 27), (28, 30, 31, 29), (30, 32, 33, 31), (32, 34, 35, 33), (34, 36, 37, 35), (36, 38, 39, 37), (38, 40, 41, 39), (40, 42, 43, 41), (42, 24, 25, 43), (42, 40, 38, 36, 34, 32, 30, 28, 26, 24), (25, 27, 29, 31, 33, 35, 37, 39, 41, 43), (44, 46, 47, 45), (46, 48, 49, 47), (48, 50, 51, 49), (50, 52, 53, 51), (52, 54, 55, 53), (54, 56, 57, 55), (56, 58, 59, 57), (58, 60, 61, 59), (60, 62, 63, 61), (62, 44, 45, 63), (62, 60, 58, 56, 54, 52, 50, 48, 46, 44), (45, 47, 49, 51, 53, 55, 57, 59, 61, 63)])
me_ref_rod_7_def.polygons.foreach_set('use_smooth', [1, 1, 1, 1, 1, 1, 1, 1, 1, 1, 1, 1, 0, 0, 1, 1, 1, 1, 1, 1, 1, 1, 1, 1, 0, 0, 1, 1, 1, 1, 1, 1, 1, 1, 1, 1, 0, 0])
me_ref_rod_7_def.materials.append(mat_ref_blue)
me_ref_rod_7_def.update()
me_ref_slide_7 = bpy.data.meshes.new('ref_slide_7')
me_ref_slide_7.from_pydata([(36.4, -30.25, 0.0), (36.4, -30.25, 0.12), (36.4, 30.25, 0.0), (36.4, 30.25, 0.12), (38.6, -30.25, 0.0), (38.6, -30.25, 0.12), (38.6, 30.25, 0.0), (38.6, 30.25, 0.12)], [], [(0, 1, 3, 2), (2, 3, 7, 6), (6, 7, 5, 4), (4, 5, 1, 0), (2, 6, 4, 0), (7, 3, 1, 5)])
_uv = me_ref_slide_7.uv_layers.new(name='Float2')
_uv.uv.foreach_set('vector', [0.375, 0.0, 0.625, 0.0, 0.625, 0.25, 0.375, 0.25, 0.375, 0.25, 0.625, 0.25, 0.625, 0.5, 0.375, 0.5, 0.375, 0.5, 0.625, 0.5, 0.625, 0.75, 0.375, 0.75, 0.375, 0.75, 0.625, 0.75, 0.625, 1.0, 0.375, 1.0, 0.125, 0.5, 0.375, 0.5, 0.375, 0.75, 0.125, 0.75, 0.625, 0.5, 0.875, 0.5, 0.875, 0.75, 0.625, 0.75])
me_ref_slide_7.materials.append(mat_ref_slide_blue)
me_ref_slide_7.update()
me_ref_rod_8_gk = bpy.data.meshes.new('ref_rod_8_gk')
me_ref_rod_8_gk.from_pydata([(53.05, 42.0, 7.5), (53.05, -42.0, 7.5), (52.98, 42.0, 7.775), (52.98, -42.0, 7.775), (52.78, 42.0, 7.976), (52.78, -42.0, 7.976), (52.5, 42.0, 8.05), (52.5, -42.0, 8.05), (52.22, 42.0, 7.976), (52.22, -42.0, 7.976), (52.02, 42.0, 7.775), (52.02, -42.0, 7.775), (51.95, 42.0, 7.5), (51.95, -42.0, 7.5), (52.02, 42.0, 7.225), (52.02, -42.0, 7.225), (52.22, 42.0, 7.024), (52.22, -42.0, 7.024), (52.5, 42.0, 6.95), (52.5, -42.0, 6.95), (52.78, 42.0, 7.024), (52.78, -42.0, 7.024), (52.98, 42.0, 7.225), (52.98, -42.0, 7.225), (53.5, 0.0, 1.2), (53.5, 0.0, 7.5), (53.31, 0.5878, 1.2), (53.31, 0.5878, 7.5), (52.81, 0.9511, 1.2), (52.81, 0.9511, 7.5), (52.19, 0.9511, 1.2), (52.19, 0.9511, 7.5), (51.69, 0.5878, 1.2), (51.69, 0.5878, 7.5), (51.5, 1.225e-16, 1.2), (51.5, 1.225e-16, 7.5), (51.69, -0.5878, 1.2), (51.69, -0.5878, 7.5), (52.19, -0.9511, 1.2), (52.19, -0.9511, 7.5), (52.81, -0.9511, 1.2), (52.81, -0.9511, 7.5), (53.31, -0.5878, 1.2), (53.31, -0.5878, 7.5)], [], [(0, 2, 3, 1), (2, 4, 5, 3), (4, 6, 7, 5), (6, 8, 9, 7), (8, 10, 11, 9), (10, 12, 13, 11), (12, 14, 15, 13), (14, 16, 17, 15), (16, 18, 19, 17), (18, 20, 21, 19), (20, 22, 23, 21), (22, 0, 1, 23), (22, 20, 18, 16, 14, 12, 10, 8, 6, 4, 2, 0), (1, 3, 5, 7, 9, 11, 13, 15, 17, 19, 21, 23), (24, 26, 27, 25), (26, 28, 29, 27), (28, 30, 31, 29), (30, 32, 33, 31), (32, 34, 35, 33), (34, 36, 37, 35), (36, 38, 39, 37), (38, 40, 41, 39), (40, 42, 43, 41), (42, 24, 25, 43), (42, 40, 38, 36, 34, 32, 30, 28, 26, 24), (25, 27, 29, 31, 33, 35, 37, 39, 41, 43)])
me_ref_rod_8_gk.polygons.foreach_set('use_smooth', [1, 1, 1, 1, 1, 1, 1, 1, 1, 1, 1, 1, 0, 0, 1, 1, 1, 1, 1, 1, 1, 1, 1, 1, 0, 0])
me_ref_rod_8_gk.materials.append(mat_ref_blue)
me_ref_rod_8_gk.update()
me_ref_slide_8 = bpy.data.meshes.new('ref_slide_8')
me_ref_slide_8.from_pydata([(51.4, -13.0, 0.0), (51.4, -13.0, 0.12), (51.4, 13.0, 0.0), (51.4, 13.0, 0.12), (53.6, -13.0, 0.0), (53.6, -13.0, 0.12), (53.6, 13.0, 0.0), (53.6, 13.0, 0.12)], [], [(0, 1, 3, 2), (2, 3, 7, 6), (6, 7, 5, 4), (4, 5, 1, 0), (2, 6, 4, 0), (7, 3, 1, 5)])
_uv = me_ref_slide_8.uv_layers.new(name='Float2')
_uv.uv.foreach_set('vector', [0.375, 0.0, 0.625, 0.0, 0.625, 0.25, 0.375, 0.25, 0.375, 0.25, 0.625, 0.25, 0.625, 0.5, 0.375, 0.5, 0.375, 0.5, 0.625, 0.5, 0.625, 0.75, 0.375, 0.75, 0.375, 0.75, 0.625, 0.75, 0.625, 1.0, 0.375, 1.0, 0.125, 0.5, 0.375, 0.5, 0.375, 0.75, 0.125, 0.75, 0.625, 0.5, 0.875, 0.5, 0.875, 0.75, 0.625, 0.75])
me_ref_slide_8.materials.append(mat_ref_slide_blue)
me_ref_slide_8.update()

# ---- objects
ob_field = bpy.data.objects.new('field', me_field)
ob_wall_side_near = bpy.data.objects.new('wall_side_near', me_wall_side_near)
ob_wall_side_far = bpy.data.objects.new('wall_side_far', me_wall_side_far)
ob_wall_end_l_near = bpy.data.objects.new('wall_end_l_near', me_wall_end_l_near)
ob_wall_end_l_far = bpy.data.objects.new('wall_end_l_far', me_wall_end_l_far)
ob_wall_end_r_near = bpy.data.objects.new('wall_end_r_near', me_wall_end_r_near)
ob_wall_end_r_far = bpy.data.objects.new('wall_end_r_far', me_wall_end_r_far)
ob_led_strip_near = bpy.data.objects.new('led_strip_near', me_led_strip_near)
ob_led_strip_far = bpy.data.objects.new('led_strip_far', me_led_strip_far)
ob_goal_net_left = bpy.data.objects.new('goal_net_left', me_goal_net_left)
ob_goal_net_right = bpy.data.objects.new('goal_net_right', me_goal_net_right)
ob_goal_frame_l = bpy.data.objects.new('goal_frame_l', me_goal_frame_l)
ob_goal_frame_r = bpy.data.objects.new('goal_frame_r', me_goal_frame_r)
ob_table_base = bpy.data.objects.new('table_base', me_table_base)
ob_table_leg = bpy.data.objects.new('table_leg', me_table_leg)
ob_table_leg_001 = bpy.data.objects.new('table_leg.001', me_table_leg_001)
ob_table_leg_002 = bpy.data.objects.new('table_leg.002', me_table_leg_002)
ob_table_leg_003 = bpy.data.objects.new('table_leg.003', me_table_leg_003)
ob_ref_rod_1_gk = bpy.data.objects.new('ref_rod_1_gk', me_ref_rod_1_gk)
ob_ref_slide_1 = bpy.data.objects.new('ref_slide_1', me_ref_slide_1)
ob_ref_rod_2_def = bpy.data.objects.new('ref_rod_2_def', me_ref_rod_2_def)
ob_ref_slide_2 = bpy.data.objects.new('ref_slide_2', me_ref_slide_2)
ob_ref_rod_3_att = bpy.data.objects.new('ref_rod_3_att', me_ref_rod_3_att)
ob_ref_slide_3 = bpy.data.objects.new('ref_slide_3', me_ref_slide_3)
ob_ref_rod_4_mid = bpy.data.objects.new('ref_rod_4_mid', me_ref_rod_4_mid)
ob_ref_slide_4 = bpy.data.objects.new('ref_slide_4', me_ref_slide_4)
ob_ref_rod_5_mid = bpy.data.objects.new('ref_rod_5_mid', me_ref_rod_5_mid)
ob_ref_slide_5 = bpy.data.objects.new('ref_slide_5', me_ref_slide_5)
ob_ref_rod_6_att = bpy.data.objects.new('ref_rod_6_att', me_ref_rod_6_att)
ob_ref_slide_6 = bpy.data.objects.new('ref_slide_6', me_ref_slide_6)
ob_ref_rod_7_def = bpy.data.objects.new('ref_rod_7_def', me_ref_rod_7_def)
ob_ref_slide_7 = bpy.data.objects.new('ref_slide_7', me_ref_slide_7)
ob_ref_rod_8_gk = bpy.data.objects.new('ref_rod_8_gk', me_ref_rod_8_gk)
ob_ref_slide_8 = bpy.data.objects.new('ref_slide_8', me_ref_slide_8)

# ---- transforms, parenting, visibility, modifiers, constraints
ob_field.location = (0.0, 0.0, 0.0)
ob_wall_side_near.location = (0.0, 0.0, 0.0)
ob_wall_side_far.location = (0.0, 0.0, 0.0)
ob_wall_end_l_near.location = (0.0, 0.0, 0.0)
ob_wall_end_l_far.location = (0.0, 0.0, 0.0)
ob_wall_end_r_near.location = (0.0, 0.0, 0.0)
ob_wall_end_r_far.location = (0.0, 0.0, 0.0)
ob_led_strip_near.location = (0.0, 0.0, 0.0)
ob_led_strip_far.location = (0.0, 0.0, 0.0)
ob_goal_net_left.location = (0.0, 0.0, 0.0)
ob_goal_net_right.location = (0.0, 0.0, 0.0)
ob_goal_frame_l.location = (0.0, 0.0, 0.0)
ob_goal_frame_r.location = (0.0, 0.0, 0.0)
ob_table_base.location = (0.0, 0.0, 0.0)
ob_table_leg.location = (0.0, 0.0, 0.0)
ob_table_leg_001.location = (0.0, 0.0, 0.0)
ob_table_leg_002.location = (0.0, 0.0, 0.0)
ob_table_leg_003.location = (0.0, 0.0, 0.0)
ob_ref_rod_1_gk.location = (0.0, 0.0, 0.0)
ob_ref_slide_1.location = (0.0, 0.0, 0.0)
ob_ref_rod_2_def.location = (0.0, 0.0, 0.0)
ob_ref_slide_2.location = (0.0, 0.0, 0.0)
ob_ref_rod_3_att.location = (0.0, 0.0, 0.0)
ob_ref_slide_3.location = (0.0, 0.0, 0.0)
ob_ref_rod_4_mid.location = (0.0, 0.0, 0.0)
ob_ref_slide_4.location = (0.0, 0.0, 0.0)
ob_ref_rod_5_mid.location = (0.0, 0.0, 0.0)
ob_ref_slide_5.location = (0.0, 0.0, 0.0)
ob_ref_rod_6_att.location = (0.0, 0.0, 0.0)
ob_ref_slide_6.location = (0.0, 0.0, 0.0)
ob_ref_rod_7_def.location = (0.0, 0.0, 0.0)
ob_ref_slide_7.location = (0.0, 0.0, 0.0)
ob_ref_rod_8_gk.location = (0.0, 0.0, 0.0)
ob_ref_slide_8.location = (0.0, 0.0, 0.0)

# ---- collection membership
col_circuit_table.objects.link(ob_field)
col_circuit_table.objects.link(ob_wall_side_near)
col_circuit_table.objects.link(ob_wall_side_far)
col_circuit_table.objects.link(ob_wall_end_l_near)
col_circuit_table.objects.link(ob_wall_end_l_far)
col_circuit_table.objects.link(ob_wall_end_r_near)
col_circuit_table.objects.link(ob_wall_end_r_far)
col_circuit_table.objects.link(ob_led_strip_near)
col_circuit_table.objects.link(ob_led_strip_far)
col_circuit_table.objects.link(ob_goal_net_left)
col_circuit_table.objects.link(ob_goal_net_right)
col_circuit_table.objects.link(ob_goal_frame_l)
col_circuit_table.objects.link(ob_goal_frame_r)
col_circuit_table.objects.link(ob_table_base)
col_circuit_table.objects.link(ob_table_leg)
col_circuit_table.objects.link(ob_table_leg_001)
col_circuit_table.objects.link(ob_table_leg_002)
col_circuit_table.objects.link(ob_table_leg_003)
col_reference.objects.link(ob_ref_rod_1_gk)
col_reference.objects.link(ob_ref_slide_1)
col_reference.objects.link(ob_ref_rod_2_def)
col_reference.objects.link(ob_ref_slide_2)
col_reference.objects.link(ob_ref_rod_3_att)
col_reference.objects.link(ob_ref_slide_3)
col_reference.objects.link(ob_ref_rod_4_mid)
col_reference.objects.link(ob_ref_slide_4)
col_reference.objects.link(ob_ref_rod_5_mid)
col_reference.objects.link(ob_ref_slide_5)
col_reference.objects.link(ob_ref_rod_6_att)
col_reference.objects.link(ob_ref_slide_6)
col_reference.objects.link(ob_ref_rod_7_def)
col_reference.objects.link(ob_ref_slide_7)
col_reference.objects.link(ob_ref_rod_8_gk)
col_reference.objects.link(ob_ref_slide_8)

# ---- scene / render settings (as saved in the file)
scene.frame_start = 1; scene.frame_end = 250; scene.frame_set(1)
scene.render.engine = 'BLENDER_EEVEE_NEXT'
scene.render.bake_bias = 0.0
scene.render.bake_samples = 0
scene.render.compositor_device = 'GPU'
scene.eevee.use_volume_custom_range = False
scene.eevee.fast_gi_thickness_near = 0.1
scene.eevee.fast_gi_thickness_far = 0.0
scene.eevee.ray_tracing_options.screen_trace_thickness = 0.1
bpy.context.view_layer.update()

# ---- added for rendering (the .blend has no active camera): camera
cam_auto = bpy.data.cameras.new('AutoCamera')
cam_auto.lens = 50.0
cam_auto.sensor_width = 36.0
cam_auto.clip_end = 2760.65
ob_auto_camera = bpy.data.objects.new('AutoCamera', cam_auto)
scene.collection.objects.link(ob_auto_camera)
ob_auto_camera.location = (157.302, -188.763, 109.592)
ob_auto_camera.rotation_euler = (1.09748, -7.21219e-08, 0.694738)
scene.camera = ob_auto_camera
bpy.context.view_layer.update()
